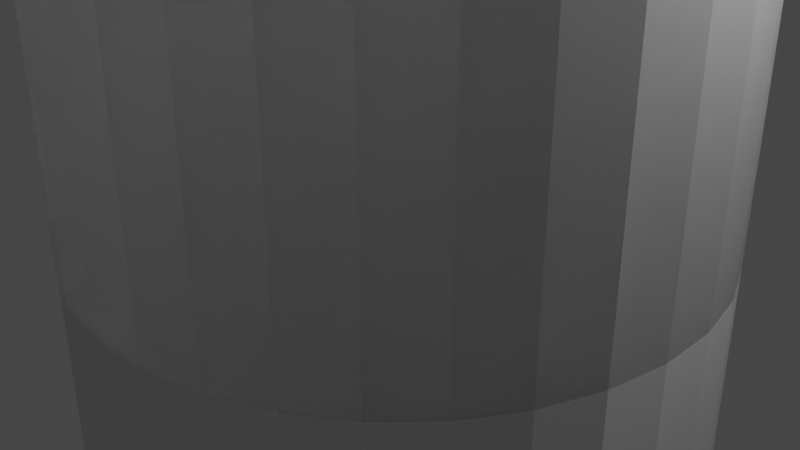 # Source: C-Hbond2-1.blend  (saved by Blender 3.1.7; exported with 4.5.12 LTS)
import bpy
from mathutils import Matrix  # noqa: F401  (used for matrix-valued properties, if any)

bpy.ops.wm.read_factory_settings(use_empty=True)
scene = bpy.context.scene
scene.name = 'Scene'

# ---- collections
col_collection = bpy.data.collections.new('Collection'); scene.collection.children.link(col_collection)

# ---- world
world_world = bpy.data.worlds.new('World'); scene.world = world_world
world_world.use_nodes = True; world_world.node_tree.nodes.clear()
_N = world_world.node_tree.nodes; _L = world_world.node_tree.links
n0 = _N.new('ShaderNodeOutputWorld'); n0.name = 'World Output'; n0.location = (300, 300)
n1 = _N.new('ShaderNodeBackground'); n1.name = 'Background'; n1.location = (10, 300)
n1.inputs[0].default_value = (0.05088, 0.05088, 0.05088, 1.0)
_L.new(n1.outputs[0], n0.inputs[0])
n0.is_active_output = True
world_world.color = (0.05088, 0.05088, 0.05088)
world_world.use_sun_shadow = False
world_world.sun_shadow_jitter_overblur = 0.0

# ---- cameras
cam_camera = bpy.data.cameras.new('Camera')
cam_camera.clip_end = 100.0
cam_camera.ortho_scale = 7.314

# ---- lights
light_light = bpy.data.lights.new('Light', 'POINT')
light_light.transmission_factor = 0.0
light_light.energy = 1000.0
light_light.shadow_soft_size = 0.1
light_light.shadow_maximum_resolution = 0.006
light_light.use_absolute_resolution = True

# ---- meshes
me_sphere_008 = bpy.data.meshes.new('Sphere.008')
me_sphere_008.from_pydata([(0.0, 0.3827, 0.9296), (-5.875e-08, 0.7368, 0.7655), (-5.875e-08, 0.9377, 0.6006), (-5.875e-08, 1.103, 0.3996), (-5.875e-08, 1.225, 0.1703), (-5.875e-08, 1.301, -0.07843), (-5.875e-08, 1.103, -1.074), (-5.875e-08, 0.9377, -1.275), (-5.875e-08, 0.7368, -1.44), (0.07466, 0.3753, 0.9296), (0.1437, 0.7226, 0.7655), (0.1829, 0.9197, 0.6006), (0.2151, 1.081, 0.3996), (0.239, 1.202, 0.1703), (0.2537, 1.276, -0.07843), (0.2587, 1.301, -0.3372), (0.2537, 1.276, -0.5959), (0.239, 1.202, -0.8446), (0.2151, 1.081, -1.074), (0.1829, 0.9197, -1.275), (0.1437, 0.7226, -1.44), (0.09901, 0.4977, -1.562), (0.05047, 0.2537, -1.638), (0.1464, 0.3536, 0.9296), (0.2819, 0.6807, 0.7655), (0.3589, 0.8663, 0.6006), (0.422, 1.019, 0.3996), (0.4689, 1.132, 0.1703), (0.4977, 1.202, -0.07843), (0.5075, 1.225, -0.3372), (0.4977, 1.202, -0.5959), (0.4689, 1.132, -0.8446), (0.422, 1.019, -1.074), (0.3589, 0.8663, -1.275), (0.2819, 0.6807, -1.44), (0.1942, 0.4689, -1.562), (0.09901, 0.239, -1.638), (0.2126, 0.3182, 0.9296), (0.4093, 0.6126, 0.7655), (0.521, 0.7797, 0.6006), (0.6126, 0.9168, 0.3996), (0.6807, 1.019, 0.1703), (0.7226, 1.081, -0.07843), (0.7368, 1.103, -0.3372), (0.7226, 1.081, -0.5959), (0.6807, 1.019, -0.8446), (0.6126, 0.9168, -1.074), (0.521, 0.7797, -1.275), (0.4093, 0.6126, -1.44), (0.2819, 0.422, -1.562), (0.1437, 0.2151, -1.638), (0.2706, 0.2706, 0.9296), (0.521, 0.521, 0.7655), (0.6631, 0.6631, 0.6006), (0.7797, 0.7797, 0.3996), (0.8663, 0.8663, 0.1703), (0.9197, 0.9197, -0.07843), (0.9377, 0.9377, -0.3372), (0.9197, 0.9197, -0.5959), (0.8663, 0.8663, -0.8446), (0.7797, 0.7797, -1.074), (0.6631, 0.6631, -1.275), (0.521, 0.521, -1.44), (0.3589, 0.3589, -1.562), (0.1829, 0.1829, -1.638), (0.3182, 0.2126, 0.9296), (0.6126, 0.4093, 0.7655), (0.7797, 0.521, 0.6006), (0.9168, 0.6126, 0.3996), (1.019, 0.6807, 0.1703), (1.081, 0.7226, -0.07843), (1.103, 0.7368, -0.3372), (1.081, 0.7226, -0.5959), (1.019, 0.6807, -0.8446), (0.9168, 0.6126, -1.074), (0.7797, 0.521, -1.275), (0.6126, 0.4093, -1.44), (0.422, 0.2819, -1.562), (0.2151, 0.1437, -1.638), (0.3536, 0.1464, 0.9296), (0.6807, 0.2819, 0.7655), (0.8663, 0.3589, 0.6006), (1.019, 0.422, 0.3996), (1.132, 0.4689, 0.1703), (1.202, 0.4977, -0.07843), (1.225, 0.5075, -0.3372), (1.202, 0.4977, -0.5959), (1.132, 0.4689, -0.8446), (1.019, 0.422, -1.074), (0.8663, 0.3589, -1.275), (0.6807, 0.2819, -1.44), (0.4689, 0.1942, -1.562), (0.239, 0.09901, -1.638), (0.3753, 0.07466, 0.9296), (0.7226, 0.1437, 0.7655), (0.9197, 0.1829, 0.6006), (1.081, 0.2151, 0.3996), (1.202, 0.239, 0.1703), (1.276, 0.2537, -0.07843), (1.301, 0.2587, -0.3372), (1.276, 0.2537, -0.5959), (1.202, 0.239, -0.8446), (1.081, 0.2151, -1.074), (0.9197, 0.1829, -1.275), (0.7226, 0.1437, -1.44), (0.4977, 0.09901, -1.562), (0.2537, 0.05047, -1.638), (0.3827, -1.209e-07, 0.9296), (0.7368, -1.143e-07, 0.7655), (0.9377, -2.539e-08, 0.6006), (1.103, -8.467e-08, 0.3996), (1.225, 1.414e-08, 0.1703), (1.301, -8.467e-08, -0.07843), (1.326, -1.835e-07, -0.3372), (1.301, -8.467e-08, -0.5959), (1.225, -1.637e-07, -0.8446), (1.103, -1.044e-07, -1.074), (0.9377, -2.539e-08, -1.275), (0.7368, -1.143e-07, -1.44), (0.5075, -9.455e-08, -1.562), (0.2587, -6.491e-08, -1.638), (0.3753, -0.07466, 0.9296), (0.7226, -0.1437, 0.7655), (0.9197, -0.1829, 0.6006), (1.081, -0.2151, 0.3996), (1.202, -0.239, 0.1703), (1.276, -0.2537, -0.07843), (1.301, -0.2587, -0.3372), (1.276, -0.2537, -0.5959), (1.202, -0.239, -0.8446), (1.081, -0.2151, -1.074), (0.9197, -0.1829, -1.275), (0.7226, -0.1437, -1.44), (0.4977, -0.09901, -1.562), (0.2537, -0.05047, -1.638), (0.3536, -0.1464, 0.9296), (0.6807, -0.2819, 0.7655), (0.8663, -0.3589, 0.6006), (1.019, -0.422, 0.3996), (1.132, -0.4689, 0.1703), (1.202, -0.4977, -0.07843), (1.225, -0.5075, -0.3372), (1.202, -0.4977, -0.5959), (1.132, -0.4689, -0.8446), (1.019, -0.422, -1.074), (0.8663, -0.3589, -1.275), (0.6807, -0.2819, -1.44), (0.4689, -0.1942, -1.562), (0.239, -0.09901, -1.638), (0.3182, -0.2126, 0.9296), (0.6126, -0.4093, 0.7655), (0.7797, -0.521, 0.6006), (0.9168, -0.6126, 0.3996), (1.019, -0.6807, 0.1703), (1.081, -0.7226, -0.07843), (1.103, -0.7368, -0.3372), (1.081, -0.7226, -0.5959), (1.019, -0.6807, -0.8446), (0.9168, -0.6126, -1.074), (0.7797, -0.521, -1.275), (0.6126, -0.4093, -1.44), (0.422, -0.2819, -1.562), (0.2151, -0.1437, -1.638), (0.2706, -0.2706, 0.9296), (0.521, -0.521, 0.7655), (0.6631, -0.6631, 0.6006), (0.7797, -0.7797, 0.3996), (0.8663, -0.8663, 0.1703), (0.9197, -0.9197, -0.07843), (0.9377, -0.9377, -0.3372), (0.9197, -0.9197, -0.5959), (0.8663, -0.8663, -0.8446), (0.7797, -0.7797, -1.074), (0.6631, -0.6631, -1.275), (0.521, -0.521, -1.44), (0.3589, -0.3589, -1.562), (0.1829, -0.1829, -1.638), (0.2126, -0.3182, 0.9296), (0.4093, -0.6126, 0.7655), (0.521, -0.7797, 0.6006), (0.6126, -0.9168, 0.3996), (0.6807, -1.019, 0.1703), (0.7226, -1.081, -0.07843), (0.7368, -1.103, -0.3372), (0.7226, -1.081, -0.5959), (0.6807, -1.019, -0.8446), (0.6126, -0.9168, -1.074), (0.521, -0.7797, -1.275), (0.4093, -0.6126, -1.44), (0.2819, -0.422, -1.562), (0.1437, -0.2151, -1.638), (0.1464, -0.3536, 0.9296), (0.2819, -0.6807, 0.7655), (0.3589, -0.8663, 0.6006), (0.422, -1.019, 0.3996), (0.4689, -1.132, 0.1703), (0.4977, -1.202, -0.07843), (0.5075, -1.225, -0.3372), (0.4977, -1.202, -0.5959), (0.4689, -1.132, -0.8446), (0.422, -1.019, -1.074), (0.3589, -0.8663, -1.275), (0.2819, -0.6807, -1.44), (0.1942, -0.4689, -1.562), (0.09901, -0.239, -1.638), (0.07466, -0.3753, 0.9296), (0.1437, -0.7226, 0.7655), (0.1829, -0.9197, 0.6006), (0.2151, -1.081, 0.3996), (0.239, -1.202, 0.1703), (0.2537, -1.276, -0.07843), (0.2587, -1.301, -0.3372), (0.2537, -1.276, -0.5959), (0.239, -1.202, -0.8446), (0.2151, -1.081, -1.074), (0.1829, -0.9197, -1.275), (0.1437, -0.7226, -1.44), (0.09901, -0.4977, -1.562), (0.05047, -0.2537, -1.638), (-2.765e-08, -0.3827, 0.9296), (-1.448e-07, -0.7368, 0.7655), (3.388e-09, -0.9377, 0.6006), (-7.566e-08, -1.103, 0.3996), (-3.613e-08, -1.225, 0.1703), (-1.547e-07, -1.301, -0.07843), (-4.116e-07, -1.326, -0.3372), (-1.547e-07, -1.301, -0.5959), (-2.14e-07, -1.225, -0.8446), (-1.152e-07, -1.103, -1.074), (3.388e-09, -0.9377, -1.275), (-1.448e-07, -0.7368, -1.44), (-5.59e-08, -0.5075, -1.562), (-6.084e-08, -0.2587, -1.638), (-0.07466, -0.3753, 0.9296), (-0.1437, -0.7226, 0.7655), (-0.1829, -0.9197, 0.6006), (-0.2151, -1.081, 0.3996), (-0.239, -1.202, 0.1703), (-0.2537, -1.276, -0.07843), (-0.2587, -1.301, -0.3372), (-0.2537, -1.276, -0.5959), (-0.239, -1.202, -0.8446), (-0.2151, -1.081, -1.074), (-0.1829, -0.9197, -1.275), (-0.1437, -0.7226, -1.44), (-0.09901, -0.4977, -1.562), (-0.05047, -0.2537, -1.638), (-0.1464, -0.3536, 0.9296), (-0.2819, -0.6807, 0.7655), (-0.3589, -0.8663, 0.6006), (-0.422, -1.019, 0.3996), (-0.4689, -1.132, 0.1703), (-0.4977, -1.202, -0.07843), (-0.5075, -1.225, -0.3372), (-0.4977, -1.202, -0.5959), (-0.4689, -1.132, -0.8446), (-0.422, -1.019, -1.074), (-0.3589, -0.8663, -1.275), (-0.2819, -0.6807, -1.44), (-0.1942, -0.4689, -1.562), (-0.09901, -0.239, -1.638), (-0.2126, -0.3182, 0.9296), (-0.4093, -0.6126, 0.7655), (-0.521, -0.7797, 0.6006), (-0.6126, -0.9168, 0.3996), (-0.6807, -1.019, 0.1703), (-0.7226, -1.081, -0.07843), (-0.7368, -1.103, -0.3372), (-0.7226, -1.081, -0.5959), (-0.6807, -1.019, -0.8446), (-0.6126, -0.9168, -1.074), (-0.521, -0.7797, -1.275), (-0.4093, -0.6126, -1.44), (-0.2819, -0.422, -1.562), (-0.1437, -0.2151, -1.638), (-0.2706, -0.2706, 0.9296), (-0.521, -0.521, 0.7655), (-0.6631, -0.6631, 0.6006), (-0.7797, -0.7797, 0.3996), (-0.8663, -0.8663, 0.1703), (-0.9197, -0.9197, -0.07843), (-0.9377, -0.9377, -0.3372), (-0.9197, -0.9197, -0.5959), (-0.8663, -0.8663, -0.8446), (-0.7797, -0.7797, -1.074), (-0.6631, -0.6631, -1.275), (-0.521, -0.521, -1.44), (-0.3589, -0.3589, -1.562), (-0.1829, -0.1829, -1.638), (-0.3182, -0.2126, 0.9296), (-0.6126, -0.4093, 0.7655), (-0.7797, -0.521, 0.6006), (-0.9168, -0.6126, 0.3996), (-1.019, -0.6807, 0.1703), (-1.081, -0.7226, -0.07843), (-1.103, -0.7368, -0.3372), (-1.081, -0.7226, -0.5959), (-1.019, -0.6807, -0.8446), (-0.9168, -0.6126, -1.074), (-0.7797, -0.521, -1.275), (-0.6126, -0.4093, -1.44), (-0.422, -0.2819, -1.562), (-0.2151, -0.1437, -1.638), (-0.3536, -0.1464, 0.9296), (-0.6807, -0.2819, 0.7655), (-0.8663, -0.3589, 0.6006), (-1.019, -0.422, 0.3996), (-1.132, -0.4689, 0.1703), (-1.202, -0.4977, -0.07843), (-1.225, -0.5075, -0.3372), (-1.202, -0.4977, -0.5959), (-1.132, -0.4689, -0.8446), (-1.019, -0.422, -1.074), (-0.8663, -0.3589, -1.275), (-0.6807, -0.2819, -1.44), (-0.4689, -0.1942, -1.562), (-0.239, -0.09901, -1.638), (-0.3753, -0.07466, 0.9296), (-0.7226, -0.1437, 0.7655), (-0.9197, -0.1829, 0.6006), (-1.081, -0.2151, 0.3996), (-1.202, -0.239, 0.1703), (-1.276, -0.2537, -0.07843), (-1.301, -0.2587, -0.3372), (-1.276, -0.2537, -0.5959), (-1.202, -0.239, -0.8446), (-1.081, -0.2151, -1.074), (-0.9197, -0.1829, -1.275), (-0.7226, -0.1437, -1.44), (-0.4977, -0.09901, -1.562), (-0.2537, -0.05047, -1.638), (-0.3827, -4.638e-08, 0.9296), (-0.7368, 4.378e-08, 0.7655), (-0.9377, -8.467e-08, 0.6006), (-1.103, -2.539e-08, 0.3996), (-1.225, 3.39e-08, 0.1703), (-1.301, 1.327e-07, -0.07843), (-1.326, 5.477e-07, -0.3372), (-1.301, 1.327e-07, -0.5959), (-1.225, 1.92e-07, -0.8446), (-1.103, -5.626e-09, -1.074), (-0.9377, -8.467e-08, -1.275), (-0.7368, 4.378e-08, -1.44), (-0.5075, -4.515e-08, -1.562), (-0.2587, -5.503e-08, -1.638), (-0.3753, 0.07466, 0.9296), (-0.7226, 0.1437, 0.7655), (-0.9197, 0.1829, 0.6006), (-1.081, 0.2151, 0.3996), (-1.202, 0.239, 0.1703), (-1.276, 0.2537, -0.07843), (-1.301, 0.2587, -0.3372), (-1.276, 0.2537, -0.5959), (-1.202, 0.239, -0.8446), (-1.081, 0.2151, -1.074), (-0.9197, 0.1829, -1.275), (-0.7226, 0.1437, -1.44), (-0.4977, 0.09901, -1.562), (-0.2537, 0.05047, -1.638), (-0.3536, 0.1464, 0.9296), (-0.6807, 0.2819, 0.7655), (-0.8663, 0.3589, 0.6006), (-1.019, 0.422, 0.3996), (-1.132, 0.4689, 0.1703), (-1.202, 0.4977, -0.07843), (-1.225, 0.5075, -0.3372), (-1.202, 0.4977, -0.5959), (-1.132, 0.4689, -0.8446), (-1.019, 0.422, -1.074), (-0.8663, 0.3589, -1.275), (-0.6807, 0.2819, -1.44), (-0.4689, 0.1942, -1.562), (-0.239, 0.09901, -1.638), (-0.3182, 0.2126, 0.9296), (-0.6126, 0.4093, 0.7655), (-0.7797, 0.521, 0.6006), (-0.9168, 0.6126, 0.3996), (-1.019, 0.6807, 0.1703), (-1.081, 0.7226, -0.07843), (-1.103, 0.7368, -0.3372), (-1.081, 0.7226, -0.5959), (-1.019, 0.6807, -0.8446), (-0.9168, 0.6126, -1.074), (-0.7797, 0.521, -1.275), (-0.6126, 0.4093, -1.44), (-0.422, 0.2819, -1.562), (-0.2151, 0.1437, -1.638), (-0.2706, 0.2706, 0.9296), (-0.521, 0.521, 0.7655), (-0.6631, 0.6631, 0.6006), (-0.7797, 0.7797, 0.3996), (-0.8663, 0.8663, 0.1703), (-0.9197, 0.9197, -0.07843), (-0.9377, 0.9377, -0.3372), (-0.9197, 0.9197, -0.5959), (-0.8663, 0.8663, -0.8446), (-0.7797, 0.7797, -1.074), (-0.6631, 0.6631, -1.275), (-0.521, 0.521, -1.44), (-0.3589, 0.3589, -1.562), (-0.1829, 0.1829, -1.638), (-0.2126, 0.3182, 0.9296), (-0.4093, 0.6126, 0.7655), (-0.521, 0.7797, 0.6006), (-0.6126, 0.9168, 0.3996), (-0.6807, 1.019, 0.1703), (-0.7226, 1.081, -0.07843), (-0.7368, 1.103, -0.3372), (-0.7226, 1.081, -0.5959), (-0.6807, 1.019, -0.8446), (-0.6126, 0.9168, -1.074), (-0.521, 0.7797, -1.275), (-0.4093, 0.6126, -1.44), (-0.2819, 0.422, -1.562), (-0.1437, 0.2151, -1.638), (-0.1464, 0.3536, 0.9296), (-0.2819, 0.6807, 0.7655), (-0.3589, 0.8663, 0.6006), (-0.422, 1.019, 0.3996), (-0.4689, 1.132, 0.1703), (-0.4977, 1.202, -0.07843), (-0.5075, 1.225, -0.3372), (-0.4977, 1.202, -0.5959), (-0.4689, 1.132, -0.8446), (-0.422, 1.019, -1.074), (-0.3589, 0.8663, -1.275), (-0.2819, 0.6807, -1.44), (-0.1942, 0.4689, -1.562), (-0.09901, 0.239, -1.638), (-0.07466, 0.3753, 0.9296), (-0.1437, 0.7226, 0.7655), (-0.1829, 0.9197, 0.6006), (-0.2151, 1.081, 0.3996), (-0.239, 1.202, 0.1703), (-0.2537, 1.276, -0.07843), (-0.2587, 1.301, -0.3372), (-0.2537, 1.276, -0.5959), (-0.239, 1.202, -0.8446), (-0.2151, 1.081, -1.074), (-0.1829, 0.9197, -1.275), (-0.1437, 0.7226, -1.44), (-0.09901, 0.4977, -1.562), (-0.05047, 0.2537, -1.638), (6.555e-07, 1.326, -0.3372), (2.405e-07, 1.301, -0.5959), (2.01e-07, 1.225, -0.8446), (3.303e-08, 0.5075, -1.562), (-2.131e-08, 0.2587, -1.638), (-5.875e-08, -7.981e-08, -1.663), (-0.3515, -0.05097, 4.324), (-0.3547, 0.01859, 4.324), (-0.3443, 0.08743, 4.324), (-0.3206, 0.1529, 4.324), (-0.2846, 0.2125, 4.324), (-0.2377, 0.264, 4.324), (-0.1816, 0.3053, 4.324), (-0.1186, 0.3348, 4.324), (-0.05097, 0.3515, 4.324), (0.01859, 0.3547, 4.324), (0.08743, 0.3443, 4.324), (0.1529, 0.3206, 4.324), (0.2125, 0.2846, 4.324), (0.264, 0.2377, 4.324), (0.3053, 0.1816, 4.324), (0.3348, 0.1186, 4.324), (0.3515, 0.05097, 4.324), (0.3547, -0.01859, 4.324), (0.3443, -0.08743, 4.324), (0.3206, -0.1529, 4.324), (0.2846, -0.2125, 4.324), (0.2377, -0.264, 4.324), (0.1816, -0.3053, 4.324), (0.1186, -0.3348, 4.324), (0.05097, -0.3515, 4.324), (-0.01859, -0.3547, 4.324), (-0.08743, -0.3443, 4.324), (-0.1529, -0.3206, 4.324), (-0.2125, -0.2846, 4.324), (-0.264, -0.2377, 4.324), (-0.3053, -0.1816, 4.324), (-0.3348, -0.1186, 4.324), (-0.3515, -0.05097, 2.408), (-0.3547, 0.01859, 2.408), (-0.3443, 0.08743, 2.408), (-0.3206, 0.1529, 2.408), (-0.2846, 0.2125, 2.408), (-0.2377, 0.264, 2.408), (-0.1816, 0.3053, 2.408), (-0.1186, 0.3348, 2.408), (-0.05097, 0.3515, 2.408), (0.01859, 0.3547, 2.408), (0.08743, 0.3443, 2.408), (0.1529, 0.3206, 2.408), (0.2125, 0.2846, 2.408), (0.264, 0.2377, 2.408), (0.3053, 0.1816, 2.408), (0.3348, 0.1186, 2.408), (0.3515, 0.05097, 2.408), (0.3547, -0.01859, 2.408), (0.3443, -0.08743, 2.408), (0.3206, -0.1529, 2.408), (0.2846, -0.2125, 2.408), (0.2377, -0.264, 2.408), (0.1816, -0.3053, 2.408), (0.1186, -0.3348, 2.408), (0.05097, -0.3515, 2.408), (-0.01859, -0.3547, 2.408), (-0.08743, -0.3443, 2.408), (-0.1529, -0.3206, 2.408), (-0.2125, -0.2846, 2.408), (-0.264, -0.2377, 2.408), (-0.3053, -0.1816, 2.408), (-0.3348, -0.1186, 2.408), (-0.3515, -0.05097, 2.408), (-0.3547, 0.01859, 2.408), (-0.3443, 0.08743, 2.408), (-0.3206, 0.1529, 2.408), (-0.2846, 0.2125, 2.408), (-0.2377, 0.264, 2.408), (-0.1816, 0.3053, 2.408), (-0.1186, 0.3348, 2.408), (-0.05097, 0.3515, 2.408), (0.01859, 0.3547, 2.408), (0.08743, 0.3443, 2.408), (0.1529, 0.3206, 2.408), (0.2125, 0.2846, 2.408), (0.264, 0.2377, 2.408), (0.3053, 0.1816, 2.408), (0.3348, 0.1186, 2.408), (0.3515, 0.05097, 2.408), (0.3547, -0.01859, 2.408), (0.3443, -0.08743, 2.408), (0.3206, -0.1529, 2.408), (0.2846, -0.2125, 2.408), (0.2377, -0.264, 2.408), (0.1816, -0.3053, 2.408), (0.1186, -0.3348, 2.408), (0.05097, -0.3515, 2.408), (-0.01859, -0.3547, 2.408), (-0.08743, -0.3443, 2.408), (-0.1529, -0.3206, 2.408), (-0.2125, -0.2846, 2.408), (-0.264, -0.2377, 2.408), (-0.3053, -0.1816, 2.408), (-0.3348, -0.1186, 2.408), (-0.3515, -0.05097, 4.324), (-0.3547, 0.01859, 4.324), (-0.3443, 0.08743, 4.324), (-0.3206, 0.1529, 4.324), (-0.2846, 0.2125, 4.324), (-0.2377, 0.264, 4.324), (-0.1816, 0.3053, 4.324), (-0.1186, 0.3348, 4.324), (-0.05097, 0.3515, 4.324), (0.01859, 0.3547, 4.324), (0.08743, 0.3443, 4.324), (0.1529, 0.3206, 4.324), (0.2125, 0.2846, 4.324), (0.264, 0.2377, 4.324), (0.3053, 0.1816, 4.324), (0.3348, 0.1186, 4.324), (0.3515, 0.05097, 4.324), (0.3547, -0.01859, 4.324), (0.3443, -0.08743, 4.324), (0.3206, -0.1529, 4.324), (0.2846, -0.2125, 4.324), (0.2377, -0.264, 4.324), (0.1816, -0.3053, 4.324), (0.1186, -0.3348, 4.324), (0.05097, -0.3515, 4.324), (-0.01859, -0.3547, 4.324), (-0.08743, -0.3443, 4.324), (-0.1529, -0.3206, 4.324), (-0.2125, -0.2846, 4.324), (-0.264, -0.2377, 4.324), (-0.3053, -0.1816, 4.324), (-0.3348, -0.1186, 4.324), (-0.3515, -0.05097, 2.408), (-0.3547, 0.01859, 2.408), (-0.3443, 0.08743, 2.408), (-0.3206, 0.1529, 2.408), (-0.2846, 0.2125, 2.408), (-0.2377, 0.264, 2.408), (-0.1816, 0.3053, 2.408), (-0.1186, 0.3348, 2.408), (-0.05097, 0.3515, 2.408), (0.01859, 0.3547, 2.408), (0.08743, 0.3443, 2.408), (0.1529, 0.3206, 2.408), (0.2125, 0.2846, 2.408), (0.264, 0.2377, 2.408), (0.3053, 0.1816, 2.408), (0.3348, 0.1186, 2.408), (0.3515, 0.05097, 2.408), (0.3547, -0.01859, 2.408), (0.3443, -0.08743, 2.408), (0.3206, -0.1529, 2.408), (0.2846, -0.2125, 2.408), (0.2377, -0.264, 2.408), (0.1816, -0.3053, 2.408), (0.1186, -0.3348, 2.408), (0.05097, -0.3515, 2.408), (-0.01859, -0.3547, 2.408), (-0.08743, -0.3443, 2.408), (-0.1529, -0.3206, 2.408), (-0.2125, -0.2846, 2.408), (-0.264, -0.2377, 2.408), (-0.3053, -0.1816, 2.408), (-0.3348, -0.1186, 2.408), (-0.3515, -0.05097, 0.9292), (-0.3547, 0.01859, 0.9292), (-0.3443, 0.08743, 0.9292), (-0.3206, 0.1529, 0.9292), (-0.2846, 0.2125, 0.9292), (-0.2377, 0.264, 0.9292), (-0.1816, 0.3053, 0.9292), (-0.1186, 0.3348, 0.9292), (-0.05097, 0.3515, 0.9292), (0.01859, 0.3547, 0.9292), (0.08743, 0.3443, 0.9292), (0.1529, 0.3206, 0.9292), (0.2125, 0.2846, 0.9292), (0.264, 0.2377, 0.9292), (0.3053, 0.1816, 0.9292), (0.3348, 0.1186, 0.9292), (0.3515, 0.05097, 0.9292), (0.3547, -0.01859, 0.9292), (0.3443, -0.08743, 0.9292), (0.3206, -0.1529, 0.9292), (0.2846, -0.2125, 0.9292), (0.2377, -0.264, 0.9292), (0.1816, -0.3053, 0.9292), (0.1186, -0.3348, 0.9292), (0.05097, -0.3515, 0.9292), (-0.01859, -0.3547, 0.9292), (-0.08743, -0.3443, 0.9292), (-0.1529, -0.3206, 0.9292), (-0.2125, -0.2846, 0.9292), (-0.264, -0.2377, 0.9292), (-0.3053, -0.1816, 0.9292), (-0.3348, -0.1186, 0.9292), (-0.2343, -0.03398, 4.324), (-0.2365, 0.01239, 4.324), (-0.2295, 0.05829, 4.324), (-0.2137, 0.1019, 4.324), (-0.1897, 0.1417, 4.324), (-0.1584, 0.176, 4.324), (-0.1211, 0.2035, 4.324), (-0.07904, 0.2232, 4.324), (-0.03398, 0.2343, 4.324), (0.01239, 0.2365, 4.324), (0.05829, 0.2295, 4.324), (0.1019, 0.2137, 4.324), (0.1417, 0.1897, 4.324), (0.176, 0.1584, 4.324), (0.2035, 0.1211, 4.324), (0.2232, 0.07904, 4.324), (0.2343, 0.03398, 4.324), (0.2365, -0.01239, 4.324), (0.2295, -0.05829, 4.324), (0.2137, -0.1019, 4.324), (0.1897, -0.1417, 4.324), (0.1584, -0.176, 4.324), (0.1211, -0.2035, 4.324), (0.07904, -0.2232, 4.324), (0.03398, -0.2343, 4.324), (-0.01239, -0.2365, 4.324), (-0.05829, -0.2295, 4.324), (-0.1019, -0.2137, 4.324), (-0.1417, -0.1897, 4.324), (-0.176, -0.1584, 4.324), (-0.2035, -0.1211, 4.324), (-0.2232, -0.07904, 4.324), (-0.2343, -0.03398, 3.075), (-0.2365, 0.01239, 3.075), (-0.2295, 0.05829, 3.075), (-0.2137, 0.1019, 3.075), (-0.1897, 0.1417, 3.075), (-0.1584, 0.176, 3.075), (-0.1211, 0.2035, 3.075), (-0.07904, 0.2232, 3.075), (-0.03398, 0.2343, 3.075), (0.01239, 0.2365, 3.075), (0.05829, 0.2295, 3.075), (0.1019, 0.2137, 3.075), (0.1417, 0.1897, 3.075), (0.176, 0.1584, 3.075), (0.2035, 0.1211, 3.075), (0.2232, 0.07904, 3.075), (0.2343, 0.03398, 3.075), (0.2365, -0.01239, 3.075), (0.2295, -0.05829, 3.075), (0.2137, -0.1019, 3.075), (0.1897, -0.1417, 3.075), (0.1584, -0.176, 3.075), (0.1211, -0.2035, 3.075), (0.07904, -0.2232, 3.075), (0.03398, -0.2343, 3.075), (-0.01239, -0.2365, 3.075), (-0.05829, -0.2295, 3.075), (-0.1019, -0.2137, 3.075), (-0.1417, -0.1897, 3.075), (-0.176, -0.1584, 3.075), (-0.2035, -0.1211, 3.075), (-0.2232, -0.07904, 3.075), (-0.2343, -0.03398, 3.075), (-0.2365, 0.01239, 3.075), (-0.2295, 0.05829, 3.075), (-0.2137, 0.1019, 3.075), (-0.1897, 0.1417, 3.075), (-0.1584, 0.176, 3.075), (-0.1211, 0.2035, 3.075), (-0.07904, 0.2232, 3.075), (-0.03398, 0.2343, 3.075), (0.01239, 0.2365, 3.075), (0.05829, 0.2295, 3.075), (0.1019, 0.2137, 3.075), (0.1417, 0.1897, 3.075), (0.176, 0.1584, 3.075), (0.2035, 0.1211, 3.075), (0.2232, 0.07904, 3.075), (0.2343, 0.03398, 3.075), (0.2365, -0.01239, 3.075), (0.2295, -0.05829, 3.075), (0.2137, -0.1019, 3.075), (0.1897, -0.1417, 3.075), (0.1584, -0.176, 3.075), (0.1211, -0.2035, 3.075), (0.07904, -0.2232, 3.075), (0.03398, -0.2343, 3.075), (-0.01239, -0.2365, 3.075), (-0.05829, -0.2295, 3.075), (-0.1019, -0.2137, 3.075), (-0.1417, -0.1897, 3.075), (-0.176, -0.1584, 3.075), (-0.2035, -0.1211, 3.075), (-0.2232, -0.07904, 3.075), (-3.294e-08, 0.5792, 0.8447), (0.113, 0.5681, 0.8447), (0.2216, 0.5351, 0.8447), (0.3218, 0.4816, 0.8447), (0.4096, 0.4096, 0.8447), (0.4816, 0.3218, 0.8447), (0.5351, 0.2216, 0.8447), (0.5681, 0.113, 0.8447), (0.5792, -1.192e-07, 0.8447), (0.5681, -0.113, 0.8447), (0.5351, -0.2216, 0.8447), (0.4816, -0.3218, 0.8447), (0.4096, -0.4096, 0.8447), (0.3218, -0.4816, 0.8447), (0.2216, -0.5351, 0.8447), (0.113, -0.5681, 0.8447), (-9.177e-08, -0.5792, 0.8447), (-0.113, -0.5681, 0.8447), (-0.2216, -0.5351, 0.8447), (-0.3218, -0.4816, 0.8447), (-0.4096, -0.4096, 0.8447), (-0.4816, -0.3218, 0.8447), (-0.5351, -0.2216, 0.8447), (-0.5681, -0.113, 0.8447), (-0.5792, 1.122e-09, 0.8447), (-0.5681, 0.113, 0.8447), (-0.5351, 0.2216, 0.8447), (-0.4816, 0.3218, 0.8447), (-0.4096, 0.4096, 0.8447), (-0.3218, 0.4816, 0.8447), (-0.2216, 0.5351, 0.8447), (-0.113, 0.5681, 0.8447)], [(0, 554), (107, 562), (331, 546), (219, 570)], [(448, 447, 22), (444, 443, 15, 16), (445, 444, 16, 17), (737, 0, 9, 738), (6, 445, 17, 18), (2, 1, 10, 11), (7, 6, 18, 19), (3, 2, 11, 12), (8, 7, 19, 20), (4, 3, 12, 13), (446, 8, 20, 21), (5, 4, 13, 14), (447, 446, 21, 22), (443, 5, 14, 15), (22, 21, 35, 36), (15, 14, 28, 29), (448, 22, 36), (16, 15, 29, 30), (17, 16, 30, 31), (738, 9, 23, 739), (18, 17, 31, 32), (11, 10, 24, 25), (19, 18, 32, 33), (12, 11, 25, 26), (20, 19, 33, 34), (13, 12, 26, 27), (21, 20, 34, 35), (14, 13, 27, 28), (25, 24, 38, 39), (33, 32, 46, 47), (26, 25, 39, 40), (34, 33, 47, 48), (27, 26, 40, 41), (35, 34, 48, 49), (28, 27, 41, 42), (36, 35, 49, 50), (29, 28, 42, 43), (448, 36, 50), (30, 29, 43, 44), (31, 30, 44, 45), (739, 23, 37, 740), (32, 31, 45, 46), (43, 42, 56, 57), (448, 50, 64), (44, 43, 57, 58), (45, 44, 58, 59), (740, 37, 51, 741), (46, 45, 59, 60), (39, 38, 52, 53), (47, 46, 60, 61), (40, 39, 53, 54), (48, 47, 61, 62), (41, 40, 54, 55), (49, 48, 62, 63), (42, 41, 55, 56), (50, 49, 63, 64), (61, 60, 74, 75), (54, 53, 67, 68), (62, 61, 75, 76), (55, 54, 68, 69), (63, 62, 76, 77), (56, 55, 69, 70), (64, 63, 77, 78), (57, 56, 70, 71), (448, 64, 78), (58, 57, 71, 72), (59, 58, 72, 73), (741, 51, 65, 742), (60, 59, 73, 74), (53, 52, 66, 67), (448, 78, 92), (72, 71, 85, 86), (73, 72, 86, 87), (742, 65, 79, 743), (74, 73, 87, 88), (67, 66, 80, 81), (75, 74, 88, 89), (68, 67, 81, 82), (76, 75, 89, 90), (69, 68, 82, 83), (77, 76, 90, 91), (70, 69, 83, 84), (78, 77, 91, 92), (71, 70, 84, 85), (82, 81, 95, 96), (90, 89, 103, 104), (83, 82, 96, 97), (91, 90, 104, 105), (84, 83, 97, 98), (92, 91, 105, 106), (85, 84, 98, 99), (448, 92, 106), (86, 85, 99, 100), (87, 86, 100, 101), (743, 79, 93, 744), (88, 87, 101, 102), (81, 80, 94, 95), (89, 88, 102, 103), (100, 99, 113, 114), (101, 100, 114, 115), (744, 93, 107, 745), (102, 101, 115, 116), (95, 94, 108, 109), (103, 102, 116, 117), (96, 95, 109, 110), (104, 103, 117, 118), (97, 96, 110, 111), (105, 104, 118, 119), (98, 97, 111, 112), (106, 105, 119, 120), (99, 98, 112, 113), (448, 106, 120), (118, 117, 131, 132), (111, 110, 124, 125), (119, 118, 132, 133), (112, 111, 125, 126), (120, 119, 133, 134), (113, 112, 126, 127), (448, 120, 134), (114, 113, 127, 128), (115, 114, 128, 129), (745, 107, 121, 746), (116, 115, 129, 130), (109, 108, 122, 123), (117, 116, 130, 131), (110, 109, 123, 124), (129, 128, 142, 143), (746, 121, 135, 747), (130, 129, 143, 144), (123, 122, 136, 137), (131, 130, 144, 145), (124, 123, 137, 138), (132, 131, 145, 146), (125, 124, 138, 139), (133, 132, 146, 147), (126, 125, 139, 140), (134, 133, 147, 148), (127, 126, 140, 141), (448, 134, 148), (128, 127, 141, 142), (147, 146, 160, 161), (140, 139, 153, 154), (148, 147, 161, 162), (141, 140, 154, 155), (448, 148, 162), (142, 141, 155, 156), (143, 142, 156, 157), (747, 135, 149, 748), (144, 143, 157, 158), (137, 136, 150, 151), (145, 144, 158, 159), (138, 137, 151, 152), (146, 145, 159, 160), (139, 138, 152, 153), (748, 149, 163, 749), (158, 157, 171, 172), (151, 150, 164, 165), (159, 158, 172, 173), (152, 151, 165, 166), (160, 159, 173, 174), (153, 152, 166, 167), (161, 160, 174, 175), (154, 153, 167, 168), (162, 161, 175, 176), (155, 154, 168, 169), (448, 162, 176), (156, 155, 169, 170), (157, 156, 170, 171), (168, 167, 181, 182), (176, 175, 189, 190), (169, 168, 182, 183), (448, 176, 190), (170, 169, 183, 184), (171, 170, 184, 185), (749, 163, 177, 750), (172, 171, 185, 186), (165, 164, 178, 179), (173, 172, 186, 187), (166, 165, 179, 180), (174, 173, 187, 188), (167, 166, 180, 181), (175, 174, 188, 189), (186, 185, 199, 200), (179, 178, 192, 193), (187, 186, 200, 201), (180, 179, 193, 194), (188, 187, 201, 202), (181, 180, 194, 195), (189, 188, 202, 203), (182, 181, 195, 196), (190, 189, 203, 204), (183, 182, 196, 197), (448, 190, 204), (184, 183, 197, 198), (185, 184, 198, 199), (750, 177, 191, 751), (204, 203, 217, 218), (197, 196, 210, 211), (448, 204, 218), (198, 197, 211, 212), (199, 198, 212, 213), (751, 191, 205, 752), (200, 199, 213, 214), (193, 192, 206, 207), (201, 200, 214, 215), (194, 193, 207, 208), (202, 201, 215, 216), (195, 194, 208, 209), (203, 202, 216, 217), (196, 195, 209, 210), (207, 206, 220, 221), (215, 214, 228, 229), (208, 207, 221, 222), (216, 215, 229, 230), (209, 208, 222, 223), (217, 216, 230, 231), (210, 209, 223, 224), (218, 217, 231, 232), (211, 210, 224, 225), (448, 218, 232), (212, 211, 225, 226), (213, 212, 226, 227), (752, 205, 219, 753), (214, 213, 227, 228), (225, 224, 238, 239), (448, 232, 246), (226, 225, 239, 240), (227, 226, 240, 241), (753, 219, 233, 754), (228, 227, 241, 242), (221, 220, 234, 235), (229, 228, 242, 243), (222, 221, 235, 236), (230, 229, 243, 244), (223, 222, 236, 237), (231, 230, 244, 245), (224, 223, 237, 238), (232, 231, 245, 246), (243, 242, 256, 257), (236, 235, 249, 250), (244, 243, 257, 258), (237, 236, 250, 251), (245, 244, 258, 259), (238, 237, 251, 252), (246, 245, 259, 260), (239, 238, 252, 253), (448, 246, 260), (240, 239, 253, 254), (241, 240, 254, 255), (754, 233, 247, 755), (242, 241, 255, 256), (235, 234, 248, 249), (448, 260, 274), (254, 253, 267, 268), (255, 254, 268, 269), (755, 247, 261, 756), (256, 255, 269, 270), (249, 248, 262, 263), (257, 256, 270, 271), (250, 249, 263, 264), (258, 257, 271, 272), (251, 250, 264, 265), (259, 258, 272, 273), (252, 251, 265, 266), (260, 259, 273, 274), (253, 252, 266, 267), (272, 271, 285, 286), (265, 264, 278, 279), (273, 272, 286, 287), (266, 265, 279, 280), (274, 273, 287, 288), (267, 266, 280, 281), (448, 274, 288), (268, 267, 281, 282), (269, 268, 282, 283), (756, 261, 275, 757), (270, 269, 283, 284), (263, 262, 276, 277), (271, 270, 284, 285), (264, 263, 277, 278), (283, 282, 296, 297), (757, 275, 289, 758), (284, 283, 297, 298), (277, 276, 290, 291), (285, 284, 298, 299), (278, 277, 291, 292), (286, 285, 299, 300), (279, 278, 292, 293), (287, 286, 300, 301), (280, 279, 293, 294), (288, 287, 301, 302), (281, 280, 294, 295), (448, 288, 302), (282, 281, 295, 296), (293, 292, 306, 307), (301, 300, 314, 315), (294, 293, 307, 308), (302, 301, 315, 316), (295, 294, 308, 309), (448, 302, 316), (296, 295, 309, 310), (297, 296, 310, 311), (758, 289, 303, 759), (298, 297, 311, 312), (291, 290, 304, 305), (299, 298, 312, 313), (292, 291, 305, 306), (300, 299, 313, 314), (311, 310, 324, 325), (759, 303, 317, 760), (312, 311, 325, 326), (305, 304, 318, 319), (313, 312, 326, 327), (306, 305, 319, 320), (314, 313, 327, 328), (307, 306, 320, 321), (315, 314, 328, 329), (308, 307, 321, 322), (316, 315, 329, 330), (309, 308, 322, 323), (448, 316, 330), (310, 309, 323, 324), (329, 328, 342, 343), (322, 321, 335, 336), (330, 329, 343, 344), (323, 322, 336, 337), (448, 330, 344), (324, 323, 337, 338), (325, 324, 338, 339), (760, 317, 331, 761), (326, 325, 339, 340), (319, 318, 332, 333), (327, 326, 340, 341), (320, 319, 333, 334), (328, 327, 341, 342), (321, 320, 334, 335), (761, 331, 345, 762), (340, 339, 353, 354), (333, 332, 346, 347), (341, 340, 354, 355), (334, 333, 347, 348), (342, 341, 355, 356), (335, 334, 348, 349), (343, 342, 356, 357), (336, 335, 349, 350), (344, 343, 357, 358), (337, 336, 350, 351), (448, 344, 358), (338, 337, 351, 352), (339, 338, 352, 353), (350, 349, 363, 364), (358, 357, 371, 372), (351, 350, 364, 365), (448, 358, 372), (352, 351, 365, 366), (353, 352, 366, 367), (762, 345, 359, 763), (354, 353, 367, 368), (347, 346, 360, 361), (355, 354, 368, 369), (348, 347, 361, 362), (356, 355, 369, 370), (349, 348, 362, 363), (357, 356, 370, 371), (368, 367, 381, 382), (361, 360, 374, 375), (369, 368, 382, 383), (362, 361, 375, 376), (370, 369, 383, 384), (363, 362, 376, 377), (371, 370, 384, 385), (364, 363, 377, 378), (372, 371, 385, 386), (365, 364, 378, 379), (448, 372, 386), (366, 365, 379, 380), (367, 366, 380, 381), (763, 359, 373, 764), (386, 385, 399, 400), (379, 378, 392, 393), (448, 386, 400), (380, 379, 393, 394), (381, 380, 394, 395), (764, 373, 387, 765), (382, 381, 395, 396), (375, 374, 388, 389), (383, 382, 396, 397), (376, 375, 389, 390), (384, 383, 397, 398), (377, 376, 390, 391), (385, 384, 398, 399), (378, 377, 391, 392), (397, 396, 410, 411), (390, 389, 403, 404), (398, 397, 411, 412), (391, 390, 404, 405), (399, 398, 412, 413), (392, 391, 405, 406), (400, 399, 413, 414), (393, 392, 406, 407), (448, 400, 414), (394, 393, 407, 408), (395, 394, 408, 409), (765, 387, 401, 766), (396, 395, 409, 410), (389, 388, 402, 403), (448, 414, 428), (408, 407, 421, 422), (409, 408, 422, 423), (766, 401, 415, 767), (410, 409, 423, 424), (403, 402, 416, 417), (411, 410, 424, 425), (404, 403, 417, 418), (412, 411, 425, 426), (405, 404, 418, 419), (413, 412, 426, 427), (406, 405, 419, 420), (414, 413, 427, 428), (407, 406, 420, 421), (418, 417, 431, 432), (426, 425, 439, 440), (419, 418, 432, 433), (427, 426, 440, 441), (420, 419, 433, 434), (428, 427, 441, 442), (421, 420, 434, 435), (448, 428, 442), (422, 421, 435, 436), (423, 422, 436, 437), (767, 415, 429, 768), (424, 423, 437, 438), (417, 416, 430, 431), (425, 424, 438, 439), (436, 435, 443, 444), (437, 436, 444, 445), (768, 429, 0, 737), (438, 437, 445, 6), (431, 430, 1, 2), (439, 438, 6, 7), (432, 431, 2, 3), (440, 439, 7, 8), (433, 432, 3, 4), (441, 440, 8, 446), (434, 433, 4, 5), (442, 441, 446, 447), (435, 434, 5, 443), (448, 442, 447), (473, 474, 506, 505), (459, 460, 492, 491), (462, 463, 495, 494), (470, 471, 503, 502), (454, 455, 487, 486), (478, 479, 511, 510), (467, 468, 500, 499), (451, 452, 484, 483), (475, 476, 508, 507), (461, 462, 494, 493), (480, 449, 481, 512), (472, 473, 505, 504), (456, 457, 489, 488), (464, 465, 497, 496), (453, 454, 486, 485), (474, 475, 507, 506), (477, 478, 510, 509), (466, 467, 499, 498), (479, 480, 512, 511), (469, 470, 502, 501), (458, 459, 491, 490), (450, 451, 483, 482), (455, 456, 488, 487), (468, 469, 501, 500), (471, 472, 504, 503), (463, 464, 496, 495), (460, 461, 493, 492), (452, 453, 485, 484), (476, 477, 509, 508), (457, 458, 490, 489), (465, 466, 498, 497), (449, 450, 482, 481), (491, 492, 524, 523), (513, 514, 515, 516, 517, 518, 519, 520, 521, 522, 523, 524, 525, 526, 527, 528, 529, 530, 531, 532, 533, 534, 535, 536, 537, 538, 539, 540, 541, 542, 543, 544), (505, 506, 538, 537), (492, 493, 525, 524), (506, 507, 539, 538), (493, 494, 526, 525), (507, 508, 540, 539), (494, 495, 527, 526), (481, 482, 514, 513), (508, 509, 541, 540), (495, 496, 528, 527), (482, 483, 515, 514), (509, 510, 542, 541), (496, 497, 529, 528), (483, 484, 516, 515), (510, 511, 543, 542), (497, 498, 530, 529), (484, 485, 517, 516), (511, 512, 544, 543), (498, 499, 531, 530), (485, 486, 518, 517), (512, 481, 513, 544), (499, 500, 532, 531), (486, 487, 519, 518), (500, 501, 533, 532), (487, 488, 520, 519), (501, 502, 534, 533), (488, 489, 521, 520), (502, 503, 535, 534), (489, 490, 522, 521), (503, 504, 536, 535), (490, 491, 523, 522), (504, 505, 537, 536), (569, 570, 602, 601), (555, 556, 588, 587), (558, 559, 591, 590), (566, 567, 599, 598), (550, 551, 583, 582), (574, 575, 607, 606), (563, 564, 596, 595), (547, 548, 580, 579), (571, 572, 604, 603), (557, 558, 590, 589), (576, 545, 577, 608), (568, 569, 601, 600), (552, 553, 585, 584), (560, 561, 593, 592), (549, 550, 582, 581), (570, 571, 603, 602), (573, 574, 606, 605), (562, 563, 595, 594), (575, 576, 608, 607), (565, 566, 598, 597), (554, 555, 587, 586), (546, 547, 579, 578), (551, 552, 584, 583), (564, 565, 597, 596), (567, 568, 600, 599), (559, 560, 592, 591), (556, 557, 589, 588), (548, 549, 581, 580), (572, 573, 605, 604), (553, 554, 586, 585), (561, 562, 594, 593), (545, 546, 578, 577), (587, 588, 620, 619), (601, 602, 634, 633), (588, 589, 621, 620), (602, 603, 635, 634), (589, 590, 622, 621), (603, 604, 636, 635), (590, 591, 623, 622), (577, 578, 610, 609), (604, 605, 637, 636), (591, 592, 624, 623), (578, 579, 611, 610), (605, 606, 638, 637), (592, 593, 625, 624), (579, 580, 612, 611), (606, 607, 639, 638), (593, 594, 626, 625), (580, 581, 613, 612), (607, 608, 640, 639), (594, 595, 627, 626), (581, 582, 614, 613), (608, 577, 609, 640), (595, 596, 628, 627), (582, 583, 615, 614), (596, 597, 629, 628), (583, 584, 616, 615), (597, 598, 630, 629), (584, 585, 617, 616), (598, 599, 631, 630), (585, 586, 618, 617), (599, 600, 632, 631), (586, 587, 619, 618), (600, 601, 633, 632), (665, 666, 698, 697), (651, 652, 684, 683), (654, 655, 687, 686), (662, 663, 695, 694), (646, 647, 679, 678), (670, 671, 703, 702), (659, 660, 692, 691), (643, 644, 676, 675), (667, 668, 700, 699), (653, 654, 686, 685), (672, 641, 673, 704), (664, 665, 697, 696), (648, 649, 681, 680), (656, 657, 689, 688), (645, 646, 678, 677), (666, 667, 699, 698), (669, 670, 702, 701), (658, 659, 691, 690), (671, 672, 704, 703), (661, 662, 694, 693), (650, 651, 683, 682), (642, 643, 675, 674), (647, 648, 680, 679), (660, 661, 693, 692), (663, 664, 696, 695), (655, 656, 688, 687), (652, 653, 685, 684), (644, 645, 677, 676), (668, 669, 701, 700), (649, 650, 682, 681), (657, 658, 690, 689), (641, 642, 674, 673), (683, 684, 716, 715), (705, 706, 707, 708, 709, 710, 711, 712, 713, 714, 715, 716, 717, 718, 719, 720, 721, 722, 723, 724, 725, 726, 727, 728, 729, 730, 731, 732, 733, 734, 735, 736), (697, 698, 730, 729), (684, 685, 717, 716), (698, 699, 731, 730), (685, 686, 718, 717), (699, 700, 732, 731), (686, 687, 719, 718), (673, 674, 706, 705), (700, 701, 733, 732), (687, 688, 720, 719), (674, 675, 707, 706), (701, 702, 734, 733), (688, 689, 721, 720), (675, 676, 708, 707), (702, 703, 735, 734), (689, 690, 722, 721), (676, 677, 709, 708), (703, 704, 736, 735), (690, 691, 723, 722), (677, 678, 710, 709), (704, 673, 705, 736), (691, 692, 724, 723), (678, 679, 711, 710), (692, 693, 725, 724), (679, 680, 712, 711), (693, 694, 726, 725), (680, 681, 713, 712), (694, 695, 727, 726), (681, 682, 714, 713), (695, 696, 728, 727), (682, 683, 715, 714), (696, 697, 729, 728), (545, 576, 575, 574, 573, 572, 571, 570, 666, 667, 668, 669, 670, 671, 672, 641, 642, 546), (642, 643, 644, 645, 646, 647, 648, 649, 650, 554, 553, 552, 551, 550, 549, 548, 547, 546), (650, 651, 652, 653, 654, 655, 656, 657, 658, 562, 561, 560, 559, 558, 557, 556, 555, 554), (658, 659, 660, 661, 662, 663, 664, 665, 666, 570, 569, 568, 567, 566, 565, 564, 563, 562), (609, 610, 611, 612, 613, 614, 615, 616, 617, 618, 619, 620, 621, 622, 623, 624, 625, 626, 627, 628, 629, 630, 631, 632, 633, 634, 635, 636, 637, 638, 639, 640), (9, 0, 429, 415, 401, 387, 373, 359, 345, 331, 317, 303, 289, 275, 261, 247, 233, 219, 205, 191, 177, 163, 149, 135, 121, 107, 93, 79, 65, 51, 37, 23), (430, 768, 737, 1), (416, 767, 768, 430), (402, 766, 767, 416), (388, 765, 766, 402), (374, 764, 765, 388), (360, 763, 764, 374), (346, 762, 763, 360), (332, 761, 762, 346), (318, 760, 761, 332), (304, 759, 760, 318), (290, 758, 759, 304), (276, 757, 758, 290), (262, 756, 757, 276), (248, 755, 756, 262), (234, 754, 755, 248), (220, 753, 754, 234), (206, 752, 753, 220), (192, 751, 752, 206), (178, 750, 751, 192), (164, 749, 750, 178), (150, 748, 749, 164), (136, 747, 748, 150), (122, 746, 747, 136), (108, 745, 746, 122), (94, 744, 745, 108), (80, 743, 744, 94), (66, 742, 743, 80), (52, 741, 742, 66), (38, 740, 741, 52), (24, 739, 740, 38), (10, 738, 739, 24), (1, 737, 738, 10)])
_uv = me_sphere_008.uv_layers.new(name='UVMap')
_uv.uv.foreach_set('vector', [0.7344, 0.0, 0.75, 0.0625, 0.7188, 0.0625, 0.75, 0.4375, 0.75, 0.5, 0.7188, 0.5, 0.7188, 0.4375, 0.75, 0.375, 0.75, 0.4375, 0.7188, 0.4375, 0.7188, 0.375, 0.75, 0.8438, 0.75, 0.875, 0.7188, 0.875, 0.7187, 0.8438, 0.75, 0.3125, 0.75, 0.375, 0.7188, 0.375, 0.7188, 0.3125, 0.75, 0.75, 0.75, 0.8125, 0.7188, 0.8125, 0.7188, 0.75, 0.75, 0.25, 0.75, 0.3125, 0.7188, 0.3125, 0.7188, 0.25, 0.75, 0.6875, 0.75, 0.75, 0.7188, 0.75, 0.7188, 0.6875, 0.75, 0.1875, 0.75, 0.25, 0.7188, 0.25, 0.7188, 0.1875, 0.75, 0.625, 0.75, 0.6875, 0.7188, 0.6875, 0.7188, 0.625, 0.75, 0.125, 0.75, 0.1875, 0.7188, 0.1875, 0.7188, 0.125, 0.75, 0.5625, 0.75, 0.625, 0.7188, 0.625, 0.7188, 0.5625, 0.75, 0.0625, 0.75, 0.125, 0.7188, 0.125, 0.7188, 0.0625, 0.75, 0.5, 0.75, 0.5625, 0.7188, 0.5625, 0.7188, 0.5, 0.7188, 0.0625, 0.7188, 0.125, 0.6875, 0.125, 0.6875, 0.0625, 0.7188, 0.5, 0.7188, 0.5625, 0.6875, 0.5625, 0.6875, 0.5, 0.7031, 0.0, 0.7188, 0.0625, 0.6875, 0.0625, 0.7188, 0.4375, 0.7188, 0.5, 0.6875, 0.5, 0.6875, 0.4375, 0.7188, 0.375, 0.7188, 0.4375, 0.6875, 0.4375, 0.6875, 0.375, 0.7187, 0.8438, 0.7188, 0.875, 0.6875, 0.875, 0.6875, 0.8438, 0.7188, 0.3125, 0.7188, 0.375, 0.6875, 0.375, 0.6875, 0.3125, 0.7188, 0.75, 0.7188, 0.8125, 0.6875, 0.8125, 0.6875, 0.75, 0.7188, 0.25, 0.7188, 0.3125, 0.6875, 0.3125, 0.6875, 0.25, 0.7188, 0.6875, 0.7188, 0.75, 0.6875, 0.75, 0.6875, 0.6875, 0.7188, 0.1875, 0.7188, 0.25, 0.6875, 0.25, 0.6875, 0.1875, 0.7188, 0.625, 0.7188, 0.6875, 0.6875, 0.6875, 0.6875, 0.625, 0.7188, 0.125, 0.7188, 0.1875, 0.6875, 0.1875, 0.6875, 0.125, 0.7188, 0.5625, 0.7188, 0.625, 0.6875, 0.625, 0.6875, 0.5625, 0.6875, 0.75, 0.6875, 0.8125, 0.6562, 0.8125, 0.6562, 0.75, 0.6875, 0.25, 0.6875, 0.3125, 0.6562, 0.3125, 0.6562, 0.25, 0.6875, 0.6875, 0.6875, 0.75, 0.6562, 0.75, 0.6562, 0.6875, 0.6875, 0.1875, 0.6875, 0.25, 0.6562, 0.25, 0.6562, 0.1875, 0.6875, 0.625, 0.6875, 0.6875, 0.6562, 0.6875, 0.6562, 0.625, 0.6875, 0.125, 0.6875, 0.1875, 0.6562, 0.1875, 0.6562, 0.125, 0.6875, 0.5625, 0.6875, 0.625, 0.6562, 0.625, 0.6562, 0.5625, 0.6875, 0.0625, 0.6875, 0.125, 0.6562, 0.125, 0.6562, 0.0625, 0.6875, 0.5, 0.6875, 0.5625, 0.6562, 0.5625, 0.6562, 0.5, 0.6719, 0.0, 0.6875, 0.0625, 0.6562, 0.0625, 0.6875, 0.4375, 0.6875, 0.5, 0.6562, 0.5, 0.6562, 0.4375, 0.6875, 0.375, 0.6875, 0.4375, 0.6562, 0.4375, 0.6562, 0.375, 0.6875, 0.8438, 0.6875, 0.875, 0.6562, 0.875, 0.6562, 0.8437, 0.6875, 0.3125, 0.6875, 0.375, 0.6562, 0.375, 0.6562, 0.3125, 0.6562, 0.5, 0.6562, 0.5625, 0.625, 0.5625, 0.625, 0.5, 0.6406, 0.0, 0.6562, 0.0625, 0.625, 0.0625, 0.6562, 0.4375, 0.6562, 0.5, 0.625, 0.5, 0.625, 0.4375, 0.6562, 0.375, 0.6562, 0.4375, 0.625, 0.4375, 0.625, 0.375, 0.6562, 0.8437, 0.6562, 0.875, 0.625, 0.875, 0.625, 0.8438, 0.6562, 0.3125, 0.6562, 0.375, 0.625, 0.375, 0.625, 0.3125, 0.6562, 0.75, 0.6562, 0.8125, 0.625, 0.8125, 0.625, 0.75, 0.6562, 0.25, 0.6562, 0.3125, 0.625, 0.3125, 0.625, 0.25, 0.6562, 0.6875, 0.6562, 0.75, 0.625, 0.75, 0.625, 0.6875, 0.6562, 0.1875, 0.6562, 0.25, 0.625, 0.25, 0.625, 0.1875, 0.6562, 0.625, 0.6562, 0.6875, 0.625, 0.6875, 0.625, 0.625, 0.6562, 0.125, 0.6562, 0.1875, 0.625, 0.1875, 0.625, 0.125, 0.6562, 0.5625, 0.6562, 0.625, 0.625, 0.625, 0.625, 0.5625, 0.6562, 0.0625, 0.6562, 0.125, 0.625, 0.125, 0.625, 0.0625, 0.625, 0.25, 0.625, 0.3125, 0.5938, 0.3125, 0.5938, 0.25, 0.625, 0.6875, 0.625, 0.75, 0.5938, 0.75, 0.5938, 0.6875, 0.625, 0.1875, 0.625, 0.25, 0.5938, 0.25, 0.5938, 0.1875, 0.625, 0.625, 0.625, 0.6875, 0.5938, 0.6875, 0.5938, 0.625, 0.625, 0.125, 0.625, 0.1875, 0.5938, 0.1875, 0.5938, 0.125, 0.625, 0.5625, 0.625, 0.625, 0.5938, 0.625, 0.5938, 0.5625, 0.625, 0.0625, 0.625, 0.125, 0.5938, 0.125, 0.5937, 0.0625, 0.625, 0.5, 0.625, 0.5625, 0.5938, 0.5625, 0.5938, 0.5, 0.6094, 0.0, 0.625, 0.0625, 0.5937, 0.0625, 0.625, 0.4375, 0.625, 0.5, 0.5938, 0.5, 0.5938, 0.4375, 0.625, 0.375, 0.625, 0.4375, 0.5938, 0.4375, 0.5938, 0.375, 0.625, 0.8438, 0.625, 0.875, 0.5937, 0.875, 0.5938, 0.8438, 0.625, 0.3125, 0.625, 0.375, 0.5938, 0.375, 0.5938, 0.3125, 0.625, 0.75, 0.625, 0.8125, 0.5938, 0.8125, 0.5938, 0.75, 0.5781, 0.0, 0.5937, 0.0625, 0.5625, 0.0625, 0.5938, 0.4375, 0.5938, 0.5, 0.5625, 0.5, 0.5625, 0.4375, 0.5938, 0.375, 0.5938, 0.4375, 0.5625, 0.4375, 0.5625, 0.375, 0.5938, 0.8438, 0.5937, 0.875, 0.5625, 0.875, 0.5625, 0.8438, 0.5938, 0.3125, 0.5938, 0.375, 0.5625, 0.375, 0.5625, 0.3125, 0.5938, 0.75, 0.5938, 0.8125, 0.5625, 0.8125, 0.5625, 0.75, 0.5938, 0.25, 0.5938, 0.3125, 0.5625, 0.3125, 0.5625, 0.25, 0.5938, 0.6875, 0.5938, 0.75, 0.5625, 0.75, 0.5625, 0.6875, 0.5938, 0.1875, 0.5938, 0.25, 0.5625, 0.25, 0.5625, 0.1875, 0.5938, 0.625, 0.5938, 0.6875, 0.5625, 0.6875, 0.5625, 0.625, 0.5938, 0.125, 0.5938, 0.1875, 0.5625, 0.1875, 0.5625, 0.125, 0.5938, 0.5625, 0.5938, 0.625, 0.5625, 0.625, 0.5625, 0.5625, 0.5937, 0.0625, 0.5938, 0.125, 0.5625, 0.125, 0.5625, 0.0625, 0.5938, 0.5, 0.5938, 0.5625, 0.5625, 0.5625, 0.5625, 0.5, 0.5625, 0.6875, 0.5625, 0.75, 0.5312, 0.75, 0.5312, 0.6875, 0.5625, 0.1875, 0.5625, 0.25, 0.5312, 0.25, 0.5312, 0.1875, 0.5625, 0.625, 0.5625, 0.6875, 0.5312, 0.6875, 0.5312, 0.625, 0.5625, 0.125, 0.5625, 0.1875, 0.5312, 0.1875, 0.5312, 0.125, 0.5625, 0.5625, 0.5625, 0.625, 0.5312, 0.625, 0.5312, 0.5625, 0.5625, 0.0625, 0.5625, 0.125, 0.5312, 0.125, 0.5312, 0.0625, 0.5625, 0.5, 0.5625, 0.5625, 0.5312, 0.5625, 0.5312, 0.5, 0.5469, 0.0, 0.5625, 0.0625, 0.5312, 0.0625, 0.5625, 0.4375, 0.5625, 0.5, 0.5312, 0.5, 0.5312, 0.4375, 0.5625, 0.375, 0.5625, 0.4375, 0.5312, 0.4375, 0.5312, 0.375, 0.5625, 0.8438, 0.5625, 0.875, 0.5312, 0.875, 0.5312, 0.8438, 0.5625, 0.3125, 0.5625, 0.375, 0.5312, 0.375, 0.5312, 0.3125, 0.5625, 0.75, 0.5625, 0.8125, 0.5312, 0.8125, 0.5312, 0.75, 0.5625, 0.25, 0.5625, 0.3125, 0.5312, 0.3125, 0.5312, 0.25, 0.5312, 0.4375, 0.5312, 0.5, 0.5, 0.5, 0.5, 0.4375, 0.5312, 0.375, 0.5312, 0.4375, 0.5, 0.4375, 0.5, 0.375, 0.5312, 0.8438, 0.5312, 0.875, 0.5, 0.875, 0.5, 0.8438, 0.5312, 0.3125, 0.5312, 0.375, 0.5, 0.375, 0.5, 0.3125, 0.5312, 0.75, 0.5312, 0.8125, 0.5, 0.8125, 0.5, 0.75, 0.5312, 0.25, 0.5312, 0.3125, 0.5, 0.3125, 0.5, 0.25, 0.5312, 0.6875, 0.5312, 0.75, 0.5, 0.75, 0.5, 0.6875, 0.5312, 0.1875, 0.5312, 0.25, 0.5, 0.25, 0.5, 0.1875, 0.5312, 0.625, 0.5312, 0.6875, 0.5, 0.6875, 0.5, 0.625, 0.5312, 0.125, 0.5312, 0.1875, 0.5, 0.1875, 0.5, 0.125, 0.5312, 0.5625, 0.5312, 0.625, 0.5, 0.625, 0.5, 0.5625, 0.5312, 0.0625, 0.5312, 0.125, 0.5, 0.125, 0.5, 0.0625, 0.5312, 0.5, 0.5312, 0.5625, 0.5, 0.5625, 0.5, 0.5, 0.5156, 0.0, 0.5312, 0.0625, 0.5, 0.0625, 0.5, 0.1875, 0.5, 0.25, 0.4688, 0.25, 0.4687, 0.1875, 0.5, 0.625, 0.5, 0.6875, 0.4687, 0.6875, 0.4688, 0.625, 0.5, 0.125, 0.5, 0.1875, 0.4687, 0.1875, 0.4687, 0.125, 0.5, 0.5625, 0.5, 0.625, 0.4688, 0.625, 0.4688, 0.5625, 0.5, 0.0625, 0.5, 0.125, 0.4687, 0.125, 0.4687, 0.0625, 0.5, 0.5, 0.5, 0.5625, 0.4688, 0.5625, 0.4687, 0.5, 0.4844, 0.0, 0.5, 0.0625, 0.4687, 0.0625, 0.5, 0.4375, 0.5, 0.5, 0.4687, 0.5, 0.4688, 0.4375, 0.5, 0.375, 0.5, 0.4375, 0.4688, 0.4375, 0.4687, 0.375, 0.5, 0.8438, 0.5, 0.875, 0.4687, 0.875, 0.4687, 0.8438, 0.5, 0.3125, 0.5, 0.375, 0.4687, 0.375, 0.4687, 0.3125, 0.5, 0.75, 0.5, 0.8125, 0.4687, 0.8125, 0.4688, 0.75, 0.5, 0.25, 0.5, 0.3125, 0.4687, 0.3125, 0.4688, 0.25, 0.5, 0.6875, 0.5, 0.75, 0.4688, 0.75, 0.4687, 0.6875, 0.4687, 0.375, 0.4688, 0.4375, 0.4375, 0.4375, 0.4375, 0.375, 0.4687, 0.8438, 0.4687, 0.875, 0.4375, 0.875, 0.4375, 0.8438, 0.4687, 0.3125, 0.4687, 0.375, 0.4375, 0.375, 0.4375, 0.3125, 0.4688, 0.75, 0.4687, 0.8125, 0.4375, 0.8125, 0.4375, 0.75, 0.4688, 0.25, 0.4687, 0.3125, 0.4375, 0.3125, 0.4375, 0.25, 0.4687, 0.6875, 0.4688, 0.75, 0.4375, 0.75, 0.4375, 0.6875, 0.4687, 0.1875, 0.4688, 0.25, 0.4375, 0.25, 0.4375, 0.1875, 0.4688, 0.625, 0.4687, 0.6875, 0.4375, 0.6875, 0.4375, 0.625, 0.4687, 0.125, 0.4687, 0.1875, 0.4375, 0.1875, 0.4375, 0.125, 0.4688, 0.5625, 0.4688, 0.625, 0.4375, 0.625, 0.4375, 0.5625, 0.4687, 0.0625, 0.4687, 0.125, 0.4375, 0.125, 0.4375, 0.0625, 0.4687, 0.5, 0.4688, 0.5625, 0.4375, 0.5625, 0.4375, 0.5, 0.4531, 0.0, 0.4687, 0.0625, 0.4375, 0.0625, 0.4688, 0.4375, 0.4687, 0.5, 0.4375, 0.5, 0.4375, 0.4375, 0.4375, 0.125, 0.4375, 0.1875, 0.4062, 0.1875, 0.4062, 0.125, 0.4375, 0.5625, 0.4375, 0.625, 0.4062, 0.625, 0.4062, 0.5625, 0.4375, 0.0625, 0.4375, 0.125, 0.4062, 0.125, 0.4062, 0.0625, 0.4375, 0.5, 0.4375, 0.5625, 0.4062, 0.5625, 0.4062, 0.5, 0.4219, 0.0, 0.4375, 0.0625, 0.4062, 0.0625, 0.4375, 0.4375, 0.4375, 0.5, 0.4062, 0.5, 0.4062, 0.4375, 0.4375, 0.375, 0.4375, 0.4375, 0.4062, 0.4375, 0.4062, 0.375, 0.4375, 0.8438, 0.4375, 0.875, 0.4062, 0.875, 0.4062, 0.8438, 0.4375, 0.3125, 0.4375, 0.375, 0.4062, 0.375, 0.4062, 0.3125, 0.4375, 0.75, 0.4375, 0.8125, 0.4062, 0.8125, 0.4062, 0.75, 0.4375, 0.25, 0.4375, 0.3125, 0.4062, 0.3125, 0.4062, 0.25, 0.4375, 0.6875, 0.4375, 0.75, 0.4062, 0.75, 0.4062, 0.6875, 0.4375, 0.1875, 0.4375, 0.25, 0.4062, 0.25, 0.4062, 0.1875, 0.4375, 0.625, 0.4375, 0.6875, 0.4062, 0.6875, 0.4062, 0.625, 0.4062, 0.8438, 0.4062, 0.875, 0.375, 0.875, 0.375, 0.8438, 0.4062, 0.3125, 0.4062, 0.375, 0.375, 0.375, 0.375, 0.3125, 0.4062, 0.75, 0.4062, 0.8125, 0.375, 0.8125, 0.375, 0.75, 0.4062, 0.25, 0.4062, 0.3125, 0.375, 0.3125, 0.375, 0.25, 0.4062, 0.6875, 0.4062, 0.75, 0.375, 0.75, 0.375, 0.6875, 0.4062, 0.1875, 0.4062, 0.25, 0.375, 0.25, 0.375, 0.1875, 0.4062, 0.625, 0.4062, 0.6875, 0.375, 0.6875, 0.375, 0.625, 0.4062, 0.125, 0.4062, 0.1875, 0.375, 0.1875, 0.375, 0.125, 0.4062, 0.5625, 0.4062, 0.625, 0.375, 0.625, 0.375, 0.5625, 0.4062, 0.0625, 0.4062, 0.125, 0.375, 0.125, 0.375, 0.0625, 0.4062, 0.5, 0.4062, 0.5625, 0.375, 0.5625, 0.375, 0.5, 0.3906, 0.0, 0.4062, 0.0625, 0.375, 0.0625, 0.4062, 0.4375, 0.4062, 0.5, 0.375, 0.5, 0.375, 0.4375, 0.4062, 0.375, 0.4062, 0.4375, 0.375, 0.4375, 0.375, 0.375, 0.375, 0.5625, 0.375, 0.625, 0.3438, 0.625, 0.3438, 0.5625, 0.375, 0.0625, 0.375, 0.125, 0.3438, 0.125, 0.3437, 0.0625, 0.375, 0.5, 0.375, 0.5625, 0.3438, 0.5625, 0.3437, 0.5, 0.3594, 0.0, 0.375, 0.0625, 0.3437, 0.0625, 0.375, 0.4375, 0.375, 0.5, 0.3437, 0.5, 0.3438, 0.4375, 0.375, 0.375, 0.375, 0.4375, 0.3438, 0.4375, 0.3438, 0.375, 0.375, 0.8438, 0.375, 0.875, 0.3438, 0.875, 0.3438, 0.8438, 0.375, 0.3125, 0.375, 0.375, 0.3438, 0.375, 0.3438, 0.3125, 0.375, 0.75, 0.375, 0.8125, 0.3438, 0.8125, 0.3438, 0.75, 0.375, 0.25, 0.375, 0.3125, 0.3438, 0.3125, 0.3438, 0.25, 0.375, 0.6875, 0.375, 0.75, 0.3438, 0.75, 0.3438, 0.6875, 0.375, 0.1875, 0.375, 0.25, 0.3438, 0.25, 0.3438, 0.1875, 0.375, 0.625, 0.375, 0.6875, 0.3438, 0.6875, 0.3438, 0.625, 0.375, 0.125, 0.375, 0.1875, 0.3438, 0.1875, 0.3438, 0.125, 0.3438, 0.3125, 0.3438, 0.375, 0.3125, 0.375, 0.3125, 0.3125, 0.3438, 0.75, 0.3438, 0.8125, 0.3125, 0.8125, 0.3125, 0.75, 0.3438, 0.25, 0.3438, 0.3125, 0.3125, 0.3125, 0.3125, 0.25, 0.3438, 0.6875, 0.3438, 0.75, 0.3125, 0.75, 0.3125, 0.6875, 0.3438, 0.1875, 0.3438, 0.25, 0.3125, 0.25, 0.3125, 0.1875, 0.3438, 0.625, 0.3438, 0.6875, 0.3125, 0.6875, 0.3125, 0.625, 0.3438, 0.125, 0.3438, 0.1875, 0.3125, 0.1875, 0.3125, 0.125, 0.3438, 0.5625, 0.3438, 0.625, 0.3125, 0.625, 0.3125, 0.5625, 0.3437, 0.0625, 0.3438, 0.125, 0.3125, 0.125, 0.3125, 0.0625, 0.3437, 0.5, 0.3438, 0.5625, 0.3125, 0.5625, 0.3125, 0.5, 0.3281, 0.0, 0.3437, 0.0625, 0.3125, 0.0625, 0.3438, 0.4375, 0.3437, 0.5, 0.3125, 0.5, 0.3125, 0.4375, 0.3438, 0.375, 0.3438, 0.4375, 0.3125, 0.4375, 0.3125, 0.375, 0.3438, 0.8438, 0.3438, 0.875, 0.3125, 0.875, 0.3125, 0.8438, 0.3125, 0.0625, 0.3125, 0.125, 0.2812, 0.125, 0.2812, 0.0625, 0.3125, 0.5, 0.3125, 0.5625, 0.2812, 0.5625, 0.2812, 0.5, 0.2969, 0.0, 0.3125, 0.0625, 0.2812, 0.0625, 0.3125, 0.4375, 0.3125, 0.5, 0.2812, 0.5, 0.2812, 0.4375, 0.3125, 0.375, 0.3125, 0.4375, 0.2812, 0.4375, 0.2812, 0.375, 0.3125, 0.8438, 0.3125, 0.875, 0.2812, 0.875, 0.2812, 0.8438, 0.3125, 0.3125, 0.3125, 0.375, 0.2812, 0.375, 0.2812, 0.3125, 0.3125, 0.75, 0.3125, 0.8125, 0.2812, 0.8125, 0.2812, 0.75, 0.3125, 0.25, 0.3125, 0.3125, 0.2812, 0.3125, 0.2812, 0.25, 0.3125, 0.6875, 0.3125, 0.75, 0.2812, 0.75, 0.2812, 0.6875, 0.3125, 0.1875, 0.3125, 0.25, 0.2812, 0.25, 0.2812, 0.1875, 0.3125, 0.625, 0.3125, 0.6875, 0.2812, 0.6875, 0.2812, 0.625, 0.3125, 0.125, 0.3125, 0.1875, 0.2812, 0.1875, 0.2812, 0.125, 0.3125, 0.5625, 0.3125, 0.625, 0.2812, 0.625, 0.2812, 0.5625, 0.2812, 0.75, 0.2812, 0.8125, 0.25, 0.8125, 0.25, 0.75, 0.2812, 0.25, 0.2812, 0.3125, 0.25, 0.3125, 0.25, 0.25, 0.2812, 0.6875, 0.2812, 0.75, 0.25, 0.75, 0.25, 0.6875, 0.2812, 0.1875, 0.2812, 0.25, 0.25, 0.25, 0.25, 0.1875, 0.2812, 0.625, 0.2812, 0.6875, 0.25, 0.6875, 0.25, 0.625, 0.2812, 0.125, 0.2812, 0.1875, 0.25, 0.1875, 0.25, 0.125, 0.2812, 0.5625, 0.2812, 0.625, 0.25, 0.625, 0.25, 0.5625, 0.2812, 0.0625, 0.2812, 0.125, 0.25, 0.125, 0.25, 0.0625, 0.2812, 0.5, 0.2812, 0.5625, 0.25, 0.5625, 0.25, 0.5, 0.2656, 0.0, 0.2812, 0.0625, 0.25, 0.0625, 0.2812, 0.4375, 0.2812, 0.5, 0.25, 0.5, 0.25, 0.4375, 0.2812, 0.375, 0.2812, 0.4375, 0.25, 0.4375, 0.25, 0.375, 0.2812, 0.8438, 0.2812, 0.875, 0.25, 0.875, 0.25, 0.8437, 0.2812, 0.3125, 0.2812, 0.375, 0.25, 0.375, 0.25, 0.3125, 0.25, 0.5, 0.25, 0.5625, 0.2188, 0.5625, 0.2187, 0.5, 0.2344, 0.0, 0.25, 0.0625, 0.2188, 0.0625, 0.25, 0.4375, 0.25, 0.5, 0.2187, 0.5, 0.2188, 0.4375, 0.25, 0.375, 0.25, 0.4375, 0.2188, 0.4375, 0.2188, 0.375, 0.25, 0.8437, 0.25, 0.875, 0.2188, 0.875, 0.2188, 0.8438, 0.25, 0.3125, 0.25, 0.375, 0.2188, 0.375, 0.2188, 0.3125, 0.25, 0.75, 0.25, 0.8125, 0.2188, 0.8125, 0.2188, 0.75, 0.25, 0.25, 0.25, 0.3125, 0.2188, 0.3125, 0.2188, 0.25, 0.25, 0.6875, 0.25, 0.75, 0.2188, 0.75, 0.2188, 0.6875, 0.25, 0.1875, 0.25, 0.25, 0.2188, 0.25, 0.2188, 0.1875, 0.25, 0.625, 0.25, 0.6875, 0.2188, 0.6875, 0.2188, 0.625, 0.25, 0.125, 0.25, 0.1875, 0.2188, 0.1875, 0.2188, 0.125, 0.25, 0.5625, 0.25, 0.625, 0.2188, 0.625, 0.2188, 0.5625, 0.25, 0.0625, 0.25, 0.125, 0.2188, 0.125, 0.2188, 0.0625, 0.2188, 0.25, 0.2188, 0.3125, 0.1875, 0.3125, 0.1875, 0.25, 0.2188, 0.6875, 0.2188, 0.75, 0.1875, 0.75, 0.1875, 0.6875, 0.2188, 0.1875, 0.2188, 0.25, 0.1875, 0.25, 0.1875, 0.1875, 0.2188, 0.625, 0.2188, 0.6875, 0.1875, 0.6875, 0.1875, 0.625, 0.2188, 0.125, 0.2188, 0.1875, 0.1875, 0.1875, 0.1875, 0.125, 0.2188, 0.5625, 0.2188, 0.625, 0.1875, 0.625, 0.1875, 0.5625, 0.2188, 0.0625, 0.2188, 0.125, 0.1875, 0.125, 0.1875, 0.0625, 0.2187, 0.5, 0.2188, 0.5625, 0.1875, 0.5625, 0.1875, 0.5, 0.2031, 0.0, 0.2188, 0.0625, 0.1875, 0.0625, 0.2188, 0.4375, 0.2187, 0.5, 0.1875, 0.5, 0.1875, 0.4375, 0.2188, 0.375, 0.2188, 0.4375, 0.1875, 0.4375, 0.1875, 0.375, 0.2188, 0.8438, 0.2188, 0.875, 0.1875, 0.875, 0.1875, 0.8438, 0.2188, 0.3125, 0.2188, 0.375, 0.1875, 0.375, 0.1875, 0.3125, 0.2188, 0.75, 0.2188, 0.8125, 0.1875, 0.8125, 0.1875, 0.75, 0.1719, 0.0, 0.1875, 0.0625, 0.1563, 0.0625, 0.1875, 0.4375, 0.1875, 0.5, 0.1562, 0.5, 0.1563, 0.4375, 0.1875, 0.375, 0.1875, 0.4375, 0.1563, 0.4375, 0.1562, 0.375, 0.1875, 0.8438, 0.1875, 0.875, 0.1563, 0.875, 0.1562, 0.8438, 0.1875, 0.3125, 0.1875, 0.375, 0.1562, 0.375, 0.1563, 0.3125, 0.1875, 0.75, 0.1875, 0.8125, 0.1562, 0.8125, 0.1563, 0.75, 0.1875, 0.25, 0.1875, 0.3125, 0.1563, 0.3125, 0.1563, 0.25, 0.1875, 0.6875, 0.1875, 0.75, 0.1563, 0.75, 0.1563, 0.6875, 0.1875, 0.1875, 0.1875, 0.25, 0.1563, 0.25, 0.1562, 0.1875, 0.1875, 0.625, 0.1875, 0.6875, 0.1563, 0.6875, 0.1563, 0.625, 0.1875, 0.125, 0.1875, 0.1875, 0.1562, 0.1875, 0.1563, 0.125, 0.1875, 0.5625, 0.1875, 0.625, 0.1563, 0.625, 0.1563, 0.5625, 0.1875, 0.0625, 0.1875, 0.125, 0.1563, 0.125, 0.1563, 0.0625, 0.1875, 0.5, 0.1875, 0.5625, 0.1563, 0.5625, 0.1562, 0.5, 0.1562, 0.1875, 0.1563, 0.25, 0.125, 0.25, 0.125, 0.1875, 0.1563, 0.625, 0.1563, 0.6875, 0.125, 0.6875, 0.125, 0.625, 0.1563, 0.125, 0.1562, 0.1875, 0.125, 0.1875, 0.125, 0.125, 0.1563, 0.5625, 0.1563, 0.625, 0.125, 0.625, 0.125, 0.5625, 0.1563, 0.0625, 0.1563, 0.125, 0.125, 0.125, 0.125, 0.0625, 0.1562, 0.5, 0.1563, 0.5625, 0.125, 0.5625, 0.125, 0.5, 0.1406, 0.0, 0.1563, 0.0625, 0.125, 0.0625, 0.1563, 0.4375, 0.1562, 0.5, 0.125, 0.5, 0.125, 0.4375, 0.1562, 0.375, 0.1563, 0.4375, 0.125, 0.4375, 0.125, 0.375, 0.1562, 0.8438, 0.1563, 0.875, 0.125, 0.875, 0.125, 0.8437, 0.1563, 0.3125, 0.1562, 0.375, 0.125, 0.375, 0.125, 0.3125, 0.1563, 0.75, 0.1562, 0.8125, 0.125, 0.8125, 0.125, 0.75, 0.1563, 0.25, 0.1563, 0.3125, 0.125, 0.3125, 0.125, 0.25, 0.1563, 0.6875, 0.1563, 0.75, 0.125, 0.75, 0.125, 0.6875, 0.125, 0.375, 0.125, 0.4375, 0.09375, 0.4375, 0.09375, 0.375, 0.125, 0.8437, 0.125, 0.875, 0.09375, 0.875, 0.09375, 0.8438, 0.125, 0.3125, 0.125, 0.375, 0.09375, 0.375, 0.09375, 0.3125, 0.125, 0.75, 0.125, 0.8125, 0.09375, 0.8125, 0.09375, 0.75, 0.125, 0.25, 0.125, 0.3125, 0.09375, 0.3125, 0.09375, 0.25, 0.125, 0.6875, 0.125, 0.75, 0.09375, 0.75, 0.09375, 0.6875, 0.125, 0.1875, 0.125, 0.25, 0.09375, 0.25, 0.09375, 0.1875, 0.125, 0.625, 0.125, 0.6875, 0.09375, 0.6875, 0.09375, 0.625, 0.125, 0.125, 0.125, 0.1875, 0.09375, 0.1875, 0.09375, 0.125, 0.125, 0.5625, 0.125, 0.625, 0.09375, 0.625, 0.09375, 0.5625, 0.125, 0.0625, 0.125, 0.125, 0.09375, 0.125, 0.09375, 0.0625, 0.125, 0.5, 0.125, 0.5625, 0.09375, 0.5625, 0.09375, 0.5, 0.1094, 0.0, 0.125, 0.0625, 0.09375, 0.0625, 0.125, 0.4375, 0.125, 0.5, 0.09375, 0.5, 0.09375, 0.4375, 0.09375, 0.625, 0.09375, 0.6875, 0.0625, 0.6875, 0.0625, 0.625, 0.09375, 0.125, 0.09375, 0.1875, 0.0625, 0.1875, 0.0625, 0.125, 0.09375, 0.5625, 0.09375, 0.625, 0.0625, 0.625, 0.0625, 0.5625, 0.09375, 0.0625, 0.09375, 0.125, 0.0625, 0.125, 0.0625, 0.0625, 0.09375, 0.5, 0.09375, 0.5625, 0.0625, 0.5625, 0.0625, 0.5, 0.07813, 0.0, 0.09375, 0.0625, 0.0625, 0.0625, 0.09375, 0.4375, 0.09375, 0.5, 0.0625, 0.5, 0.0625, 0.4375, 0.09375, 0.375, 0.09375, 0.4375, 0.0625, 0.4375, 0.0625, 0.375, 0.09375, 0.8438, 0.09375, 0.875, 0.0625, 0.875, 0.0625, 0.8438, 0.09375, 0.3125, 0.09375, 0.375, 0.0625, 0.375, 0.0625, 0.3125, 0.09375, 0.75, 0.09375, 0.8125, 0.0625, 0.8125, 0.0625, 0.75, 0.09375, 0.25, 0.09375, 0.3125, 0.0625, 0.3125, 0.0625, 0.25, 0.09375, 0.6875, 0.09375, 0.75, 0.0625, 0.75, 0.0625, 0.6875, 0.09375, 0.1875, 0.09375, 0.25, 0.0625, 0.25, 0.0625, 0.1875, 0.0625, 0.375, 0.0625, 0.4375, 0.03125, 0.4375, 0.03125, 0.375, 0.0625, 0.8438, 0.0625, 0.875, 0.03125, 0.875, 0.03125, 0.8438, 0.0625, 0.3125, 0.0625, 0.375, 0.03125, 0.375, 0.03125, 0.3125, 0.0625, 0.75, 0.0625, 0.8125, 0.03125, 0.8125, 0.03125, 0.75, 0.0625, 0.25, 0.0625, 0.3125, 0.03125, 0.3125, 0.03125, 0.25, 0.0625, 0.6875, 0.0625, 0.75, 0.03125, 0.75, 0.03125, 0.6875, 0.0625, 0.1875, 0.0625, 0.25, 0.03125, 0.25, 0.03125, 0.1875, 0.0625, 0.625, 0.0625, 0.6875, 0.03125, 0.6875, 0.03125, 0.625, 0.0625, 0.125, 0.0625, 0.1875, 0.03125, 0.1875, 0.03125, 0.125, 0.0625, 0.5625, 0.0625, 0.625, 0.03125, 0.625, 0.03125, 0.5625, 0.0625, 0.0625, 0.0625, 0.125, 0.03125, 0.125, 0.03125, 0.0625, 0.0625, 0.5, 0.0625, 0.5625, 0.03125, 0.5625, 0.03125, 0.5, 0.04688, 0.0, 0.0625, 0.0625, 0.03125, 0.0625, 0.0625, 0.4375, 0.0625, 0.5, 0.03125, 0.5, 0.03125, 0.4375, 0.03125, 0.125, 0.03125, 0.1875, 0.0, 0.1875, 2.98e-08, 0.125, 0.03125, 0.5625, 0.03125, 0.625, 2.98e-08, 0.625, 0.0, 0.5625, 0.03125, 0.0625, 0.03125, 0.125, 2.98e-08, 0.125, 8.941e-08, 0.0625, 0.03125, 0.5, 0.03125, 0.5625, 0.0, 0.5625, 0.0, 0.5, 0.01563, 0.0, 0.03125, 0.0625, 8.941e-08, 0.0625, 0.03125, 0.4375, 0.03125, 0.5, 0.0, 0.5, 0.0, 0.4375, 0.03125, 0.375, 0.03125, 0.4375, 0.0, 0.4375, 0.0, 0.375, 0.03125, 0.8438, 0.03125, 0.875, 2.98e-08, 0.875, 1.49e-08, 0.8437, 0.03125, 0.3125, 0.03125, 0.375, 0.0, 0.375, 2.98e-08, 0.3125, 0.03125, 0.75, 0.03125, 0.8125, 0.0, 0.8125, 2.98e-08, 0.75, 0.03125, 0.25, 0.03125, 0.3125, 2.98e-08, 0.3125, 2.98e-08, 0.25, 0.03125, 0.6875, 0.03125, 0.75, 2.98e-08, 0.75, 2.98e-08, 0.6875, 0.03125, 0.1875, 0.03125, 0.25, 2.98e-08, 0.25, 0.0, 0.1875, 0.03125, 0.625, 0.03125, 0.6875, 2.98e-08, 0.6875, 2.98e-08, 0.625, 1.0, 0.8438, 1.0, 0.875, 0.9688, 0.875, 0.9688, 0.8438, 1.0, 0.3125, 1.0, 0.375, 0.9687, 0.375, 0.9688, 0.3125, 1.0, 0.75, 1.0, 0.8125, 0.9688, 0.8125, 0.9688, 0.75, 1.0, 0.25, 1.0, 0.3125, 0.9688, 0.3125, 0.9688, 0.25, 1.0, 0.6875, 1.0, 0.75, 0.9688, 0.75, 0.9688, 0.6875, 1.0, 0.1875, 1.0, 0.25, 0.9688, 0.25, 0.9688, 0.1875, 1.0, 0.625, 1.0, 0.6875, 0.9688, 0.6875, 0.9688, 0.625, 1.0, 0.125, 1.0, 0.1875, 0.9688, 0.1875, 0.9688, 0.125, 1.0, 0.5625, 1.0, 0.625, 0.9688, 0.625, 0.9688, 0.5625, 1.0, 0.0625, 1.0, 0.125, 0.9688, 0.125, 0.9688, 0.0625, 1.0, 0.5, 1.0, 0.5625, 0.9688, 0.5625, 0.9687, 0.5, 0.9844, 0.0, 1.0, 0.0625, 0.9688, 0.0625, 1.0, 0.4375, 1.0, 0.5, 0.9687, 0.5, 0.9688, 0.4375, 1.0, 0.375, 1.0, 0.4375, 0.9688, 0.4375, 0.9687, 0.375, 0.9688, 0.5625, 0.9688, 0.625, 0.9375, 0.625, 0.9375, 0.5625, 0.9688, 0.0625, 0.9688, 0.125, 0.9375, 0.125, 0.9375, 0.0625, 0.9687, 0.5, 0.9688, 0.5625, 0.9375, 0.5625, 0.9375, 0.5, 0.9531, 0.0, 0.9688, 0.0625, 0.9375, 0.0625, 0.9688, 0.4375, 0.9687, 0.5, 0.9375, 0.5, 0.9375, 0.4375, 0.9687, 0.375, 0.9688, 0.4375, 0.9375, 0.4375, 0.9375, 0.375, 0.9688, 0.8438, 0.9688, 0.875, 0.9375, 0.875, 0.9375, 0.8438, 0.9688, 0.3125, 0.9687, 0.375, 0.9375, 0.375, 0.9375, 0.3125, 0.9688, 0.75, 0.9688, 0.8125, 0.9375, 0.8125, 0.9375, 0.75, 0.9688, 0.25, 0.9688, 0.3125, 0.9375, 0.3125, 0.9375, 0.25, 0.9688, 0.6875, 0.9688, 0.75, 0.9375, 0.75, 0.9375, 0.6875, 0.9688, 0.1875, 0.9688, 0.25, 0.9375, 0.25, 0.9375, 0.1875, 0.9688, 0.625, 0.9688, 0.6875, 0.9375, 0.6875, 0.9375, 0.625, 0.9688, 0.125, 0.9688, 0.1875, 0.9375, 0.1875, 0.9375, 0.125, 0.9375, 0.3125, 0.9375, 0.375, 0.9062, 0.375, 0.9062, 0.3125, 0.9375, 0.75, 0.9375, 0.8125, 0.9062, 0.8125, 0.9062, 0.75, 0.9375, 0.25, 0.9375, 0.3125, 0.9062, 0.3125, 0.9062, 0.25, 0.9375, 0.6875, 0.9375, 0.75, 0.9062, 0.75, 0.9062, 0.6875, 0.9375, 0.1875, 0.9375, 0.25, 0.9062, 0.25, 0.9062, 0.1875, 0.9375, 0.625, 0.9375, 0.6875, 0.9062, 0.6875, 0.9062, 0.625, 0.9375, 0.125, 0.9375, 0.1875, 0.9062, 0.1875, 0.9062, 0.125, 0.9375, 0.5625, 0.9375, 0.625, 0.9062, 0.625, 0.9062, 0.5625, 0.9375, 0.0625, 0.9375, 0.125, 0.9062, 0.125, 0.9062, 0.0625, 0.9375, 0.5, 0.9375, 0.5625, 0.9062, 0.5625, 0.9062, 0.5, 0.9219, 0.0, 0.9375, 0.0625, 0.9062, 0.0625, 0.9375, 0.4375, 0.9375, 0.5, 0.9062, 0.5, 0.9062, 0.4375, 0.9375, 0.375, 0.9375, 0.4375, 0.9062, 0.4375, 0.9062, 0.375, 0.9375, 0.8438, 0.9375, 0.875, 0.9062, 0.875, 0.9062, 0.8438, 0.9062, 0.0625, 0.9062, 0.125, 0.875, 0.125, 0.875, 0.0625, 0.9062, 0.5, 0.9062, 0.5625, 0.875, 0.5625, 0.875, 0.5, 0.8906, 0.0, 0.9062, 0.0625, 0.875, 0.0625, 0.9062, 0.4375, 0.9062, 0.5, 0.875, 0.5, 0.875, 0.4375, 0.9062, 0.375, 0.9062, 0.4375, 0.875, 0.4375, 0.875, 0.375, 0.9062, 0.8438, 0.9062, 0.875, 0.875, 0.875, 0.875, 0.8438, 0.9062, 0.3125, 0.9062, 0.375, 0.875, 0.375, 0.875, 0.3125, 0.9062, 0.75, 0.9062, 0.8125, 0.875, 0.8125, 0.875, 0.75, 0.9062, 0.25, 0.9062, 0.3125, 0.875, 0.3125, 0.875, 0.25, 0.9062, 0.6875, 0.9062, 0.75, 0.875, 0.75, 0.875, 0.6875, 0.9062, 0.1875, 0.9062, 0.25, 0.875, 0.25, 0.875, 0.1875, 0.9062, 0.625, 0.9062, 0.6875, 0.875, 0.6875, 0.875, 0.625, 0.9062, 0.125, 0.9062, 0.1875, 0.875, 0.1875, 0.875, 0.125, 0.9062, 0.5625, 0.9062, 0.625, 0.875, 0.625, 0.875, 0.5625, 0.875, 0.25, 0.875, 0.3125, 0.8438, 0.3125, 0.8438, 0.25, 0.875, 0.6875, 0.875, 0.75, 0.8438, 0.75, 0.8438, 0.6875, 0.875, 0.1875, 0.875, 0.25, 0.8438, 0.25, 0.8438, 0.1875, 0.875, 0.625, 0.875, 0.6875, 0.8438, 0.6875, 0.8438, 0.625, 0.875, 0.125, 0.875, 0.1875, 0.8438, 0.1875, 0.8438, 0.125, 0.875, 0.5625, 0.875, 0.625, 0.8438, 0.625, 0.8438, 0.5625, 0.875, 0.0625, 0.875, 0.125, 0.8438, 0.125, 0.8438, 0.0625, 0.875, 0.5, 0.875, 0.5625, 0.8438, 0.5625, 0.8437, 0.5, 0.8594, 0.0, 0.875, 0.0625, 0.8438, 0.0625, 0.875, 0.4375, 0.875, 0.5, 0.8437, 0.5, 0.8438, 0.4375, 0.875, 0.375, 0.875, 0.4375, 0.8438, 0.4375, 0.8438, 0.375, 0.875, 0.8438, 0.875, 0.875, 0.8438, 0.875, 0.8438, 0.8438, 0.875, 0.3125, 0.875, 0.375, 0.8438, 0.375, 0.8438, 0.3125, 0.875, 0.75, 0.875, 0.8125, 0.8438, 0.8125, 0.8438, 0.75, 0.8281, 0.0, 0.8438, 0.0625, 0.8125, 0.0625, 0.8438, 0.4375, 0.8437, 0.5, 0.8125, 0.5, 0.8125, 0.4375, 0.8438, 0.375, 0.8438, 0.4375, 0.8125, 0.4375, 0.8125, 0.375, 0.8438, 0.8438, 0.8438, 0.875, 0.8125, 0.875, 0.8125, 0.8438, 0.8438, 0.3125, 0.8438, 0.375, 0.8125, 0.375, 0.8125, 0.3125, 0.8438, 0.75, 0.8438, 0.8125, 0.8125, 0.8125, 0.8125, 0.75, 0.8438, 0.25, 0.8438, 0.3125, 0.8125, 0.3125, 0.8125, 0.25, 0.8438, 0.6875, 0.8438, 0.75, 0.8125, 0.75, 0.8125, 0.6875, 0.8438, 0.1875, 0.8438, 0.25, 0.8125, 0.25, 0.8125, 0.1875, 0.8438, 0.625, 0.8438, 0.6875, 0.8125, 0.6875, 0.8125, 0.625, 0.8438, 0.125, 0.8438, 0.1875, 0.8125, 0.1875, 0.8125, 0.125, 0.8438, 0.5625, 0.8438, 0.625, 0.8125, 0.625, 0.8125, 0.5625, 0.8438, 0.0625, 0.8438, 0.125, 0.8125, 0.125, 0.8125, 0.0625, 0.8437, 0.5, 0.8438, 0.5625, 0.8125, 0.5625, 0.8125, 0.5, 0.8125, 0.6875, 0.8125, 0.75, 0.7812, 0.75, 0.7812, 0.6875, 0.8125, 0.1875, 0.8125, 0.25, 0.7812, 0.25, 0.7812, 0.1875, 0.8125, 0.625, 0.8125, 0.6875, 0.7812, 0.6875, 0.7812, 0.625, 0.8125, 0.125, 0.8125, 0.1875, 0.7812, 0.1875, 0.7812, 0.125, 0.8125, 0.5625, 0.8125, 0.625, 0.7812, 0.625, 0.7812, 0.5625, 0.8125, 0.0625, 0.8125, 0.125, 0.7812, 0.125, 0.7812, 0.0625, 0.8125, 0.5, 0.8125, 0.5625, 0.7812, 0.5625, 0.7812, 0.5, 0.7969, 0.0, 0.8125, 0.0625, 0.7812, 0.0625, 0.8125, 0.4375, 0.8125, 0.5, 0.7812, 0.5, 0.7812, 0.4375, 0.8125, 0.375, 0.8125, 0.4375, 0.7812, 0.4375, 0.7812, 0.375, 0.8125, 0.8438, 0.8125, 0.875, 0.7812, 0.875, 0.7812, 0.8438, 0.8125, 0.3125, 0.8125, 0.375, 0.7812, 0.375, 0.7812, 0.3125, 0.8125, 0.75, 0.8125, 0.8125, 0.7812, 0.8125, 0.7812, 0.75, 0.8125, 0.25, 0.8125, 0.3125, 0.7812, 0.3125, 0.7812, 0.25, 0.7812, 0.4375, 0.7812, 0.5, 0.75, 0.5, 0.75, 0.4375, 0.7812, 0.375, 0.7812, 0.4375, 0.75, 0.4375, 0.75, 0.375, 0.7812, 0.8438, 0.7812, 0.875, 0.75, 0.875, 0.75, 0.8438, 0.7812, 0.3125, 0.7812, 0.375, 0.75, 0.375, 0.75, 0.3125, 0.7812, 0.75, 0.7812, 0.8125, 0.75, 0.8125, 0.75, 0.75, 0.7812, 0.25, 0.7812, 0.3125, 0.75, 0.3125, 0.75, 0.25, 0.7812, 0.6875, 0.7812, 0.75, 0.75, 0.75, 0.75, 0.6875, 0.7812, 0.1875, 0.7812, 0.25, 0.75, 0.25, 0.75, 0.1875, 0.7812, 0.625, 0.7812, 0.6875, 0.75, 0.6875, 0.75, 0.625, 0.7812, 0.125, 0.7812, 0.1875, 0.75, 0.1875, 0.75, 0.125, 0.7812, 0.5625, 0.7812, 0.625, 0.75, 0.625, 0.75, 0.5625, 0.7812, 0.0625, 0.7812, 0.125, 0.75, 0.125, 0.75, 0.0625, 0.7812, 0.5, 0.7812, 0.5625, 0.75, 0.5625, 0.75, 0.5, 0.7656, 0.0, 0.7812, 0.0625, 0.75, 0.0625, 0.9688, 0.03614, 0.9375, 0.03614, 0.9375, 0.03614, 0.9688, 0.03614, 0.4062, 0.03614, 0.375, 0.03614, 0.375, 0.03614, 0.4062, 0.03614, 0.3125, 0.03614, 0.2812, 0.03614, 0.2812, 0.03614, 0.3125, 0.03614, 0.0625, 0.03614, 0.03125, 0.03614, 0.03125, 0.03614, 0.0625, 0.03614, 0.5625, 0.03614, 0.5312, 0.03614, 0.5312, 0.03614, 0.5625, 0.03614, 0.8125, 0.03614, 0.7813, 0.03614, 0.7813, 0.03614, 0.8125, 0.03614, 0.1563, 0.03614, 0.125, 0.03614, 0.125, 0.03614, 0.1563, 0.03614, 0.6562, 0.03614, 0.625, 0.03614, 0.625, 0.03614, 0.6562, 0.03614, 0.9063, 0.03614, 0.875, 0.03614, 0.875, 0.03614, 0.9063, 0.03614, 0.3437, 0.03614, 0.3125, 0.03614, 0.3125, 0.03614, 0.3437, 0.03614, 0.75, 0.03614, 0.7187, 0.03614, 0.7187, 0.03614, 0.75, 0.03614, 0.9931, 0.03614, 0.9688, 0.03614, 0.9688, 0.03614, 0.9931, 0.03614, 0.5, 0.03614, 0.4687, 0.03614, 0.4687, 0.03614, 0.5, 0.03614, 0.25, 0.03614, 0.2187, 0.03614, 0.2187, 0.03614, 0.25, 0.03614, 0.5937, 0.03614, 0.5625, 0.03614, 0.5625, 0.03614, 0.5937, 0.03614, 0.9375, 0.03614, 0.9063, 0.03614, 0.9063, 0.03614, 0.9375, 0.03614, 0.8438, 0.03614, 0.8125, 0.03614, 0.8125, 0.03614, 0.8438, 0.03614, 0.1875, 0.03614, 0.1563, 0.03614, 0.1563, 0.03614, 0.1875, 0.03614, 0.7813, 0.03614, 0.75, 0.03614, 0.75, 0.03614, 0.7813, 0.03614, 0.09375, 0.03614, 0.0625, 0.03614, 0.0625, 0.03614, 0.09375, 0.03614, 0.4375, 0.03614, 0.4062, 0.03614, 0.4062, 0.03614, 0.4375, 0.03614, 0.6875, 0.03614, 0.6562, 0.03614, 0.6562, 0.03614, 0.6875, 0.03614, 0.5312, 0.03614, 0.5, 0.03614, 0.5, 0.03614, 0.5312, 0.03614, 0.125, 0.03614, 0.09375, 0.03614, 0.09375, 0.03614, 0.125, 0.03614, 0.03125, 0.03614, 0.006876, 0.03614, 0.006876, 0.03614, 0.03125, 0.03614, 0.2812, 0.03614, 0.25, 0.03614, 0.25, 0.03614, 0.2812, 0.03614, 0.375, 0.03614, 0.3437, 0.03614, 0.3437, 0.03614, 0.375, 0.03614, 0.625, 0.03614, 0.5937, 0.03614, 0.5937, 0.03614, 0.625, 0.03614, 0.875, 0.03614, 0.8438, 0.03614, 0.8438, 0.03614, 0.875, 0.03614, 0.4687, 0.03614, 0.4375, 0.03614, 0.4375, 0.03614, 0.4687, 0.03614, 0.2187, 0.03614, 0.1875, 0.03614, 0.1875, 0.03614, 0.2187, 0.03614, 0.7187, 0.03614, 0.6875, 0.03614, 0.6875, 0.03614, 0.7187, 0.03614, 0.4062, 0.03614, 0.375, 0.03614, 0.375, 0.03614, 0.4062, 0.03614, 0.7187, 0.03614, 0.6875, 0.03614, 0.6562, 0.03614, 0.625, 0.03614, 0.5937, 0.03614, 0.5625, 0.03614, 0.5312, 0.03614, 0.5, 0.03614, 0.4687, 0.03614, 0.4375, 0.03614, 0.4062, 0.03614, 0.375, 0.03614, 0.3437, 0.03614, 0.3125, 0.03614, 0.2812, 0.03614, 0.25, 0.03614, 0.2187, 0.03614, 0.1875, 0.03614, 0.1563, 0.03614, 0.125, 0.03614, 0.09375, 0.03614, 0.0625, 0.03614, 0.03125, 0.03614, 0.9931, 0.03614, 0.9688, 0.03614, 0.9375, 0.03614, 0.9063, 0.03614, 0.875, 0.03614, 0.8438, 0.03614, 0.8125, 0.03614, 0.7813, 0.03614, 0.75, 0.03614, 0.9688, 0.03614, 0.9375, 0.03614, 0.9375, 0.03614, 0.9688, 0.03614, 0.375, 0.03614, 0.3437, 0.03614, 0.3437, 0.03614, 0.375, 0.03614, 0.9375, 0.03614, 0.9063, 0.03614, 0.9063, 0.03614, 0.9375, 0.03614, 0.3437, 0.03614, 0.3125, 0.03614, 0.3125, 0.03614, 0.3437, 0.03614, 0.9063, 0.03614, 0.875, 0.03614, 0.875, 0.03614, 0.9063, 0.03614, 0.3125, 0.03614, 0.2812, 0.03614, 0.2812, 0.03614, 0.3125, 0.03614, 0.7187, 0.03614, 0.6875, 0.03614, 0.6875, 0.03614, 0.7187, 0.03614, 0.875, 0.03614, 0.8438, 0.03614, 0.8438, 0.03614, 0.875, 0.03614, 0.2812, 0.03614, 0.25, 0.03614, 0.25, 0.03614, 0.2812, 0.03614, 0.6875, 0.03614, 0.6562, 0.03614, 0.6562, 0.03614, 0.6875, 0.03614, 0.8438, 0.03614, 0.8125, 0.03614, 0.8125, 0.03614, 0.8438, 0.03614, 0.25, 0.03614, 0.2187, 0.03614, 0.2187, 0.03614, 0.25, 0.03614, 0.6562, 0.03614, 0.625, 0.03614, 0.625, 0.03614, 0.6562, 0.03614, 0.8125, 0.03614, 0.7813, 0.03614, 0.7813, 0.03614, 0.8125, 0.03614, 0.2187, 0.03614, 0.1875, 0.03614, 0.1875, 0.03614, 0.2187, 0.03614, 0.625, 0.03614, 0.5937, 0.03614, 0.5937, 0.03614, 0.625, 0.03614, 0.7813, 0.03614, 0.75, 0.03614, 0.75, 0.03614, 0.7813, 0.03614, 0.1875, 0.03614, 0.1563, 0.03614, 0.1563, 0.03614, 0.1875, 0.03614, 0.5937, 0.03614, 0.5625, 0.03614, 0.5625, 0.03614, 0.5937, 0.03614, 0.75, 0.03614, 0.7187, 0.03614, 0.7187, 0.03614, 0.75, 0.03614, 0.1563, 0.03614, 0.125, 0.03614, 0.125, 0.03614, 0.1563, 0.03614, 0.5625, 0.03614, 0.5312, 0.03614, 0.5312, 0.03614, 0.5625, 0.03614, 0.125, 0.03614, 0.09375, 0.03614, 0.09375, 0.03614, 0.125, 0.03614, 0.5312, 0.03614, 0.5, 0.03614, 0.5, 0.03614, 0.5312, 0.03614, 0.09375, 0.03614, 0.0625, 0.03614, 0.0625, 0.03614, 0.09375, 0.03614, 0.5, 0.03614, 0.4687, 0.03614, 0.4687, 0.03614, 0.5, 0.03614, 0.0625, 0.03614, 0.03125, 0.03614, 0.03125, 0.03614, 0.0625, 0.03614, 0.4687, 0.03614, 0.4375, 0.03614, 0.4375, 0.03614, 0.4687, 0.03614, 0.03125, 0.03614, 0.006876, 0.03614, 0.006876, 0.03614, 0.03125, 0.03614, 0.4375, 0.03614, 0.4062, 0.03614, 0.4062, 0.03614, 0.4375, 0.03614, 0.9931, 0.03614, 0.9688, 0.03614, 0.9688, 0.03614, 0.9931, 0.03614, 0.9688, 0.03614, 0.9375, 0.03614, 0.9375, 0.03614, 0.9688, 0.03614, 0.4062, 0.03614, 0.375, 0.03614, 0.375, 0.03614, 0.4062, 0.03614, 0.3125, 0.03614, 0.2812, 0.03614, 0.2812, 0.03614, 0.3125, 0.03614, 0.0625, 0.03614, 0.03125, 0.03614, 0.03125, 0.03614, 0.0625, 0.03614, 0.5625, 0.03614, 0.5312, 0.03614, 0.5312, 0.03614, 0.5625, 0.03614, 0.8125, 0.03614, 0.7813, 0.03614, 0.7813, 0.03614, 0.8125, 0.03614, 0.1563, 0.03614, 0.125, 0.03614, 0.125, 0.03614, 0.1563, 0.03614, 0.6562, 0.03614, 0.625, 0.03614, 0.625, 0.03614, 0.6562, 0.03614, 0.9063, 0.03614, 0.875, 0.03614, 0.875, 0.03614, 0.9063, 0.03614, 0.3437, 0.03614, 0.3125, 0.03614, 0.3125, 0.03614, 0.3437, 0.03614, 0.75, 0.03614, 0.7187, 0.03614, 0.7187, 0.03614, 0.75, 0.03614, 0.9931, 0.03614, 0.9688, 0.03614, 0.9688, 0.03614, 0.9931, 0.03614, 0.5, 0.03614, 0.4687, 0.03614, 0.4687, 0.03614, 0.5, 0.03614, 0.25, 0.03614, 0.2187, 0.03614, 0.2187, 0.03614, 0.25, 0.03614, 0.5937, 0.03614, 0.5625, 0.03614, 0.5625, 0.03614, 0.5937, 0.03614, 0.9375, 0.03614, 0.9063, 0.03614, 0.9063, 0.03614, 0.9375, 0.03614, 0.8438, 0.03614, 0.8125, 0.03614, 0.8125, 0.03614, 0.8438, 0.03614, 0.1875, 0.03614, 0.1563, 0.03614, 0.1563, 0.03614, 0.1875, 0.03614, 0.7813, 0.03614, 0.75, 0.03614, 0.75, 0.03614, 0.7813, 0.03614, 0.09375, 0.03614, 0.0625, 0.03614, 0.0625, 0.03614, 0.09375, 0.03614, 0.4375, 0.03614, 0.4062, 0.03614, 0.4062, 0.03614, 0.4375, 0.03614, 0.6875, 0.03614, 0.6562, 0.03614, 0.6562, 0.03614, 0.6875, 0.03614, 0.5312, 0.03614, 0.5, 0.03614, 0.5, 0.03614, 0.5312, 0.03614, 0.125, 0.03614, 0.09375, 0.03614, 0.09375, 0.03614, 0.125, 0.03614, 0.03125, 0.03614, 0.006876, 0.03614, 0.006876, 0.03614, 0.03125, 0.03614, 0.2812, 0.03614, 0.25, 0.03614, 0.25, 0.03614, 0.2812, 0.03614, 0.375, 0.03614, 0.3437, 0.03614, 0.3437, 0.03614, 0.375, 0.03614, 0.625, 0.03614, 0.5937, 0.03614, 0.5937, 0.03614, 0.625, 0.03614, 0.875, 0.03614, 0.8438, 0.03614, 0.8438, 0.03614, 0.875, 0.03614, 0.4687, 0.03614, 0.4375, 0.03614, 0.4375, 0.03614, 0.4687, 0.03614, 0.2187, 0.03614, 0.1875, 0.03614, 0.1875, 0.03614, 0.2187, 0.03614, 0.7187, 0.03614, 0.6875, 0.03614, 0.6875, 0.03614, 0.7187, 0.03614, 0.4062, 0.03614, 0.375, 0.03614, 0.375, 0.03614, 0.4062, 0.03614, 0.9688, 0.03614, 0.9375, 0.03614, 0.9375, 0.03614, 0.9688, 0.03614, 0.375, 0.03614, 0.3437, 0.03614, 0.3437, 0.03614, 0.375, 0.03614, 0.9375, 0.03614, 0.9063, 0.03614, 0.9063, 0.03614, 0.9375, 0.03614, 0.3437, 0.03614, 0.3125, 0.03614, 0.3125, 0.03614, 0.3437, 0.03614, 0.9063, 0.03614, 0.875, 0.03614, 0.875, 0.03614, 0.9063, 0.03614, 0.3125, 0.03614, 0.2812, 0.03614, 0.2812, 0.03614, 0.3125, 0.03614, 0.7187, 0.03614, 0.6875, 0.03614, 0.6875, 0.03614, 0.7187, 0.03614, 0.875, 0.03614, 0.8438, 0.03614, 0.8438, 0.03614, 0.875, 0.03614, 0.2812, 0.03614, 0.25, 0.03614, 0.25, 0.03614, 0.2812, 0.03614, 0.6875, 0.03614, 0.6562, 0.03614, 0.6562, 0.03614, 0.6875, 0.03614, 0.8438, 0.03614, 0.8125, 0.03614, 0.8125, 0.03614, 0.8438, 0.03614, 0.25, 0.03614, 0.2187, 0.03614, 0.2187, 0.03614, 0.25, 0.03614, 0.6562, 0.03614, 0.625, 0.03614, 0.625, 0.03614, 0.6562, 0.03614, 0.8125, 0.03614, 0.7813, 0.03614, 0.7813, 0.03614, 0.8125, 0.03614, 0.2187, 0.03614, 0.1875, 0.03614, 0.1875, 0.03614, 0.2187, 0.03614, 0.625, 0.03614, 0.5937, 0.03614, 0.5937, 0.03614, 0.625, 0.03614, 0.7813, 0.03614, 0.75, 0.03614, 0.75, 0.03614, 0.7813, 0.03614, 0.1875, 0.03614, 0.1563, 0.03614, 0.1563, 0.03614, 0.1875, 0.03614, 0.5937, 0.03614, 0.5625, 0.03614, 0.5625, 0.03614, 0.5937, 0.03614, 0.75, 0.03614, 0.7187, 0.03614, 0.7187, 0.03614, 0.75, 0.03614, 0.1563, 0.03614, 0.125, 0.03614, 0.125, 0.03614, 0.1563, 0.03614, 0.5625, 0.03614, 0.5312, 0.03614, 0.5312, 0.03614, 0.5625, 0.03614, 0.125, 0.03614, 0.09375, 0.03614, 0.09375, 0.03614, 0.125, 0.03614, 0.5312, 0.03614, 0.5, 0.03614, 0.5, 0.03614, 0.5312, 0.03614, 0.09375, 0.03614, 0.0625, 0.03614, 0.0625, 0.03614, 0.09375, 0.03614, 0.5, 0.03614, 0.4687, 0.03614, 0.4687, 0.03614, 0.5, 0.03614, 0.0625, 0.03614, 0.03125, 0.03614, 0.03125, 0.03614, 0.0625, 0.03614, 0.4687, 0.03614, 0.4375, 0.03614, 0.4375, 0.03614, 0.4687, 0.03614, 0.03125, 0.03614, 0.006876, 0.03614, 0.006876, 0.03614, 0.03125, 0.03614, 0.4375, 0.03614, 0.4062, 0.03614, 0.4062, 0.03614, 0.4375, 0.03614, 0.9931, 0.03614, 0.9688, 0.03614, 0.9688, 0.03614, 0.9931, 0.03614, 0.9688, 0.03614, 0.9375, 0.03614, 0.9375, 0.03614, 0.9688, 0.03614, 0.4062, 0.03614, 0.375, 0.03614, 0.375, 0.03614, 0.4062, 0.03614, 0.3125, 0.03614, 0.2812, 0.03614, 0.2812, 0.03614, 0.3125, 0.03614, 0.0625, 0.03614, 0.03125, 0.03614, 0.03125, 0.03614, 0.0625, 0.03614, 0.5625, 0.03614, 0.5312, 0.03614, 0.5312, 0.03614, 0.5625, 0.03614, 0.8125, 0.03614, 0.7813, 0.03614, 0.7813, 0.03614, 0.8125, 0.03614, 0.1563, 0.03614, 0.125, 0.03614, 0.125, 0.03614, 0.1563, 0.03614, 0.6562, 0.03614, 0.625, 0.03614, 0.625, 0.03614, 0.6562, 0.03614, 0.9063, 0.03614, 0.875, 0.03614, 0.875, 0.03614, 0.9063, 0.03614, 0.3437, 0.03614, 0.3125, 0.03614, 0.3125, 0.03614, 0.3437, 0.03614, 0.75, 0.03614, 0.7187, 0.03614, 0.7187, 0.03614, 0.75, 0.03614, 0.9931, 0.03614, 0.9688, 0.03614, 0.9688, 0.03614, 0.9931, 0.03614, 0.5, 0.03614, 0.4687, 0.03614, 0.4687, 0.03614, 0.5, 0.03614, 0.25, 0.03614, 0.2187, 0.03614, 0.2187, 0.03614, 0.25, 0.03614, 0.5937, 0.03614, 0.5625, 0.03614, 0.5625, 0.03614, 0.5937, 0.03614, 0.9375, 0.03614, 0.9063, 0.03614, 0.9063, 0.03614, 0.9375, 0.03614, 0.8438, 0.03614, 0.8125, 0.03614, 0.8125, 0.03614, 0.8438, 0.03614, 0.1875, 0.03614, 0.1563, 0.03614, 0.1563, 0.03614, 0.1875, 0.03614, 0.7813, 0.03614, 0.75, 0.03614, 0.75, 0.03614, 0.7813, 0.03614, 0.09375, 0.03614, 0.0625, 0.03614, 0.0625, 0.03614, 0.09375, 0.03614, 0.4375, 0.03614, 0.4062, 0.03614, 0.4062, 0.03614, 0.4375, 0.03614, 0.6875, 0.03614, 0.6562, 0.03614, 0.6562, 0.03614, 0.6875, 0.03614, 0.5312, 0.03614, 0.5, 0.03614, 0.5, 0.03614, 0.5312, 0.03614, 0.125, 0.03614, 0.09375, 0.03614, 0.09375, 0.03614, 0.125, 0.03614, 0.03125, 0.03614, 0.006876, 0.03614, 0.006876, 0.03614, 0.03125, 0.03614, 0.2812, 0.03614, 0.25, 0.03614, 0.25, 0.03614, 0.2812, 0.03614, 0.375, 0.03614, 0.3437, 0.03614, 0.3437, 0.03614, 0.375, 0.03614, 0.625, 0.03614, 0.5937, 0.03614, 0.5937, 0.03614, 0.625, 0.03614, 0.875, 0.03614, 0.8438, 0.03614, 0.8438, 0.03614, 0.875, 0.03614, 0.4687, 0.03614, 0.4375, 0.03614, 0.4375, 0.03614, 0.4687, 0.03614, 0.2187, 0.03614, 0.1875, 0.03614, 0.1875, 0.03614, 0.2187, 0.03614, 0.7187, 0.03614, 0.6875, 0.03614, 0.6875, 0.03614, 0.7187, 0.03614, 0.4062, 0.03614, 0.375, 0.03614, 0.375, 0.03614, 0.4062, 0.03614, 0.7187, 0.03614, 0.6875, 0.03614, 0.6562, 0.03614, 0.625, 0.03614, 0.5937, 0.03614, 0.5625, 0.03614, 0.5312, 0.03614, 0.5, 0.03614, 0.4687, 0.03614, 0.4375, 0.03614, 0.4062, 0.03614, 0.375, 0.03614, 0.3437, 0.03614, 0.3125, 0.03614, 0.2812, 0.03614, 0.25, 0.03614, 0.2187, 0.03614, 0.1875, 0.03614, 0.1563, 0.03614, 0.125, 0.03614, 0.09375, 0.03614, 0.0625, 0.03614, 0.03125, 0.03614, 0.9931, 0.03614, 0.9688, 0.03614, 0.9375, 0.03614, 0.9063, 0.03614, 0.875, 0.03614, 0.8438, 0.03614, 0.8125, 0.03614, 0.7813, 0.03614, 0.75, 0.03614, 0.9688, 0.03614, 0.9375, 0.03614, 0.9375, 0.03614, 0.9688, 0.03614, 0.375, 0.03614, 0.3437, 0.03614, 0.3437, 0.03614, 0.375, 0.03614, 0.9375, 0.03614, 0.9063, 0.03614, 0.9063, 0.03614, 0.9375, 0.03614, 0.3437, 0.03614, 0.3125, 0.03614, 0.3125, 0.03614, 0.3437, 0.03614, 0.9063, 0.03614, 0.875, 0.03614, 0.875, 0.03614, 0.9063, 0.03614, 0.3125, 0.03614, 0.2812, 0.03614, 0.2812, 0.03614, 0.3125, 0.03614, 0.7187, 0.03614, 0.6875, 0.03614, 0.6875, 0.03614, 0.7187, 0.03614, 0.875, 0.03614, 0.8438, 0.03614, 0.8438, 0.03614, 0.875, 0.03614, 0.2812, 0.03614, 0.25, 0.03614, 0.25, 0.03614, 0.2812, 0.03614, 0.6875, 0.03614, 0.6562, 0.03614, 0.6562, 0.03614, 0.6875, 0.03614, 0.8438, 0.03614, 0.8125, 0.03614, 0.8125, 0.03614, 0.8438, 0.03614, 0.25, 0.03614, 0.2187, 0.03614, 0.2187, 0.03614, 0.25, 0.03614, 0.6562, 0.03614, 0.625, 0.03614, 0.625, 0.03614, 0.6562, 0.03614, 0.8125, 0.03614, 0.7813, 0.03614, 0.7813, 0.03614, 0.8125, 0.03614, 0.2187, 0.03614, 0.1875, 0.03614, 0.1875, 0.03614, 0.2187, 0.03614, 0.625, 0.03614, 0.5937, 0.03614, 0.5937, 0.03614, 0.625, 0.03614, 0.7813, 0.03614, 0.75, 0.03614, 0.75, 0.03614, 0.7813, 0.03614, 0.1875, 0.03614, 0.1563, 0.03614, 0.1563, 0.03614, 0.1875, 0.03614, 0.5937, 0.03614, 0.5625, 0.03614, 0.5625, 0.03614, 0.5937, 0.03614, 0.75, 0.03614, 0.7187, 0.03614, 0.7187, 0.03614, 0.75, 0.03614, 0.1563, 0.03614, 0.125, 0.03614, 0.125, 0.03614, 0.1563, 0.03614, 0.5625, 0.03614, 0.5312, 0.03614, 0.5312, 0.03614, 0.5625, 0.03614, 0.125, 0.03614, 0.09375, 0.03614, 0.09375, 0.03614, 0.125, 0.03614, 0.5312, 0.03614, 0.5, 0.03614, 0.5, 0.03614, 0.5312, 0.03614, 0.09375, 0.03614, 0.0625, 0.03614, 0.0625, 0.03614, 0.09375, 0.03614, 0.5, 0.03614, 0.4687, 0.03614, 0.4687, 0.03614, 0.5, 0.03614, 0.0625, 0.03614, 0.03125, 0.03614, 0.03125, 0.03614, 0.0625, 0.03614, 0.4687, 0.03614, 0.4375, 0.03614, 0.4375, 0.03614, 0.4687, 0.03614, 0.03125, 0.03614, 0.006876, 0.03614, 0.006876, 0.03614, 0.03125, 0.03614, 0.4375, 0.03614, 0.4062, 0.03614, 0.4062, 0.03614, 0.4375, 0.03614, 0.9931, 0.03614, 0.9688, 0.03614, 0.9688, 0.03614, 0.9931, 0.03614, 0.7187, 0.03614, 0.75, 0.03614, 0.7813, 0.03614, 0.8125, 0.03614, 0.8438, 0.03614, 0.875, 0.03614, 0.9063, 0.03614, 0.9375, 0.03614, 0.9375, 0.03614, 0.9063, 0.03614, 0.875, 0.03614, 0.8438, 0.03614, 0.8125, 0.03614, 0.7813, 0.03614, 0.75, 0.03614, 0.7187, 0.03614, 0.6875, 0.03614, 0.6875, 0.03614, 0.6875, 0.03614, 0.6562, 0.03614, 0.625, 0.03614, 0.5937, 0.03614, 0.5625, 0.03614, 0.5312, 0.03614, 0.5, 0.03614, 0.4687, 0.03614, 0.4375, 0.03614, 0.4375, 0.03614, 0.4687, 0.03614, 0.5, 0.03614, 0.5312, 0.03614, 0.5625, 0.03614, 0.5937, 0.03614, 0.625, 0.03614, 0.6562, 0.03614, 0.6875, 0.03614, 0.4375, 0.03614, 0.4062, 0.03614, 0.375, 0.03614, 0.3437, 0.03614, 0.3125, 0.03614, 0.2812, 0.03614, 0.25, 0.03614, 0.2187, 0.03614, 0.1875, 0.03614, 0.1875, 0.03614, 0.2187, 0.03614, 0.25, 0.03614, 0.2812, 0.03614, 0.3125, 0.03614, 0.3437, 0.03614, 0.375, 0.03614, 0.4062, 0.03614, 0.4375, 0.03614, 0.1875, 0.03614, 0.1563, 0.03614, 0.125, 0.03614, 0.09375, 0.03614, 0.0625, 0.03614, 0.03125, 0.03614, 0.006876, 0.03614, 0.9688, 0.03614, 0.9375, 0.03614, 0.9375, 0.03614, 0.9688, 0.03614, 0.9931, 0.03614, 0.03125, 0.03614, 0.0625, 0.03614, 0.09375, 0.03614, 0.125, 0.03614, 0.1563, 0.03614, 0.1875, 0.03614, 0.7187, 0.03614, 0.6875, 0.03614, 0.6562, 0.03614, 0.625, 0.03614, 0.5937, 0.03614, 0.5625, 0.03614, 0.5312, 0.03614, 0.5, 0.03614, 0.4687, 0.03614, 0.4375, 0.03614, 0.4062, 0.03614, 0.375, 0.03614, 0.3437, 0.03614, 0.3125, 0.03614, 0.2812, 0.03614, 0.25, 0.03614, 0.2187, 0.03614, 0.1875, 0.03614, 0.1563, 0.03614, 0.125, 0.03614, 0.09375, 0.03614, 0.0625, 0.03614, 0.03125, 0.03614, 0.9931, 0.03614, 0.9688, 0.03614, 0.9375, 0.03614, 0.9063, 0.03614, 0.875, 0.03614, 0.8438, 0.03614, 0.8125, 0.03614, 0.7813, 0.03614, 0.75, 0.03614, 0.7188, 0.875, 0.75, 0.875, 0.7812, 0.875, 0.8125, 0.875, 0.8438, 0.875, 0.875, 0.875, 0.9062, 0.875, 0.9375, 0.875, 0.9688, 0.875, 2.98e-08, 0.875, 0.03125, 0.875, 0.0625, 0.875, 0.09375, 0.875, 0.125, 0.875, 0.1563, 0.875, 0.1875, 0.875, 0.2188, 0.875, 0.25, 0.875, 0.2812, 0.875, 0.3125, 0.875, 0.3438, 0.875, 0.375, 0.875, 0.4062, 0.875, 0.4375, 0.875, 0.4687, 0.875, 0.5, 0.875, 0.5312, 0.875, 0.5625, 0.875, 0.5937, 0.875, 0.625, 0.875, 0.6562, 0.875, 0.6875, 0.875, 0.7812, 0.8125, 0.7812, 0.8438, 0.75, 0.8438, 0.75, 0.8125, 0.8125, 0.8125, 0.8125, 0.8438, 0.7812, 0.8438, 0.7812, 0.8125, 0.8438, 0.8125, 0.8438, 0.8438, 0.8125, 0.8438, 0.8125, 0.8125, 0.875, 0.8125, 0.875, 0.8438, 0.8438, 0.8438, 0.8438, 0.8125, 0.9062, 0.8125, 0.9062, 0.8438, 0.875, 0.8438, 0.875, 0.8125, 0.9375, 0.8125, 0.9375, 0.8438, 0.9062, 0.8438, 0.9062, 0.8125, 0.9688, 0.8125, 0.9688, 0.8438, 0.9375, 0.8438, 0.9375, 0.8125, 1.0, 0.8125, 1.0, 0.8438, 0.9688, 0.8438, 0.9688, 0.8125, 0.03125, 0.8125, 0.03125, 0.8438, 1.49e-08, 0.8437, 0.0, 0.8125, 0.0625, 0.8125, 0.0625, 0.8438, 0.03125, 0.8438, 0.03125, 0.8125, 0.09375, 0.8125, 0.09375, 0.8438, 0.0625, 0.8438, 0.0625, 0.8125, 0.125, 0.8125, 0.125, 0.8437, 0.09375, 0.8438, 0.09375, 0.8125, 0.1562, 0.8125, 0.1562, 0.8438, 0.125, 0.8437, 0.125, 0.8125, 0.1875, 0.8125, 0.1875, 0.8438, 0.1562, 0.8438, 0.1562, 0.8125, 0.2188, 0.8125, 0.2188, 0.8438, 0.1875, 0.8438, 0.1875, 0.8125, 0.25, 0.8125, 0.25, 0.8437, 0.2188, 0.8438, 0.2188, 0.8125, 0.2812, 0.8125, 0.2812, 0.8438, 0.25, 0.8437, 0.25, 0.8125, 0.3125, 0.8125, 0.3125, 0.8438, 0.2812, 0.8438, 0.2812, 0.8125, 0.3438, 0.8125, 0.3438, 0.8438, 0.3125, 0.8438, 0.3125, 0.8125, 0.375, 0.8125, 0.375, 0.8438, 0.3438, 0.8438, 0.3438, 0.8125, 0.4062, 0.8125, 0.4062, 0.8438, 0.375, 0.8438, 0.375, 0.8125, 0.4375, 0.8125, 0.4375, 0.8438, 0.4062, 0.8438, 0.4062, 0.8125, 0.4687, 0.8125, 0.4687, 0.8438, 0.4375, 0.8438, 0.4375, 0.8125, 0.5, 0.8125, 0.5, 0.8438, 0.4687, 0.8438, 0.4687, 0.8125, 0.5312, 0.8125, 0.5312, 0.8438, 0.5, 0.8438, 0.5, 0.8125, 0.5625, 0.8125, 0.5625, 0.8438, 0.5312, 0.8438, 0.5312, 0.8125, 0.5938, 0.8125, 0.5938, 0.8438, 0.5625, 0.8438, 0.5625, 0.8125, 0.625, 0.8125, 0.625, 0.8438, 0.5938, 0.8438, 0.5938, 0.8125, 0.6562, 0.8125, 0.6562, 0.8437, 0.625, 0.8438, 0.625, 0.8125, 0.6875, 0.8125, 0.6875, 0.8438, 0.6562, 0.8437, 0.6562, 0.8125, 0.7188, 0.8125, 0.7187, 0.8438, 0.6875, 0.8438, 0.6875, 0.8125, 0.75, 0.8125, 0.75, 0.8438, 0.7187, 0.8438, 0.7188, 0.8125])
me_sphere_008.use_remesh_fix_poles = True
me_sphere_008.use_remesh_preserve_attributes = False
me_sphere_008.update()

# ---- objects
ob_light = bpy.data.objects.new('Light', light_light)
ob_camera = bpy.data.objects.new('Camera', cam_camera)
ob_sphere = bpy.data.objects.new('Sphere', me_sphere_008)

# ---- transforms, parenting, visibility, modifiers, constraints
ob_light.location = (4.076, 1.005, 5.904)
ob_light.rotation_euler = (0.6503, 0.05522, 1.866)
ob_light.lock_rotations_4d = False
ob_light.empty_display_type = 'ARROWS'
ob_light.color = (0.0, 0.0, 0.0, 0.0)
ob_light.lineart.crease_threshold = 0.0
ob_camera.location = (7.359, -6.926, 4.958)
ob_camera.rotation_euler = (1.109, 0.0, 0.8149)
ob_camera.lock_rotations_4d = False
ob_camera.empty_display_type = 'ARROWS'
ob_camera.color = (0.0, 0.0, 0.0, 0.0)
ob_camera.display_type = 'WIRE'
ob_camera.lineart.crease_threshold = 0.0
ob_sphere.location = (0.0, 0.0, -22.79)
ob_sphere.scale = (9.444, 9.444, 9.444)

# ---- collection membership
col_collection.objects.link(ob_light)
col_collection.objects.link(ob_camera)
col_collection.objects.link(ob_sphere)

# ---- scene / render settings (as saved in the file)
scene.camera = ob_camera
scene.frame_start = 1; scene.frame_end = 250; scene.frame_set(1)
scene.render.engine = 'BLENDER_EEVEE_NEXT'
scene.cycles.sampling_pattern = 'TABULATED_SOBOL'
scene.cycles.use_light_tree = False
scene.view_settings.view_transform = 'Filmic'
bpy.context.view_layer.update()
